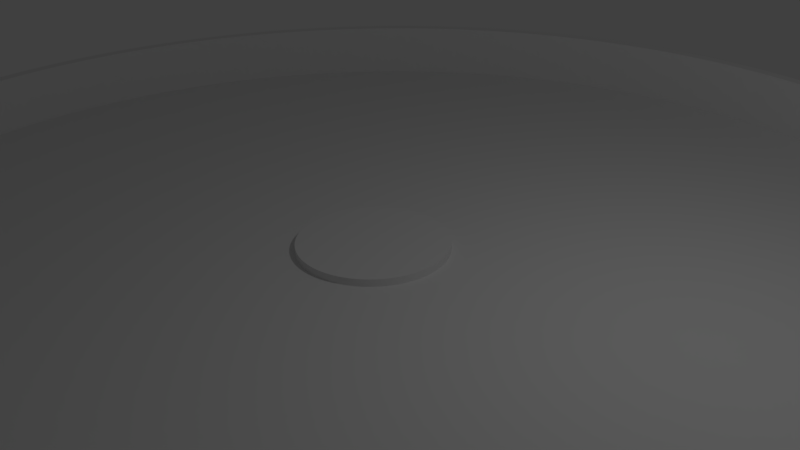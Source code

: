 # Source: BasicArena.blend  (saved by Blender 2.77.0; exported with 4.5.12 LTS)
import bpy
from mathutils import Matrix  # noqa: F401  (used for matrix-valued properties, if any)

bpy.ops.wm.read_factory_settings(use_empty=True)
scene = bpy.context.scene
scene.name = 'Scene'

# ---- collections
col_collection_1 = bpy.data.collections.new('Collection 1'); scene.collection.children.link(col_collection_1)

# ---- world
world_world = bpy.data.worlds.new('World'); scene.world = world_world
world_world.color = (0.05088, 0.05088, 0.05088)
world_world.use_sun_shadow = False
world_world.sun_shadow_jitter_overblur = 0.0
world_world.cycles.sampling_method = 'MANUAL'

# ---- cameras
cam_camera = bpy.data.cameras.new('Camera')
cam_camera.clip_end = 100.0
cam_camera.lens = 35.0
cam_camera.sensor_width = 32.0
cam_camera.sensor_height = 18.0
cam_camera.ortho_scale = 7.314
cam_camera.dof.focus_distance = 0.0
cam_camera.dof.aperture_fstop = 128.0

# ---- lights
light_lamp = bpy.data.lights.new('Lamp', 'POINT')
light_lamp.transmission_factor = 0.0
light_lamp.cutoff_distance = 30.0
light_lamp.energy = 100.0
light_lamp.shadow_buffer_clip_start = 1.001
light_lamp.shadow_soft_size = 0.1
light_lamp.shadow_maximum_resolution = 0.006
light_lamp.use_absolute_resolution = True

# ---- meshes
me_cylinder_002 = bpy.data.meshes.new('Cylinder.002')
me_cylinder_002.from_pydata([(0.0, -7.61, -1.513), (0.0, -7.61, -1.413), (0.01736, -7.61, -1.513), (0.01736, -7.61, -1.413), (0.03471, -7.611, -1.513), (0.03471, -7.611, -1.413), (0.05205, -7.612, -1.513), (0.05205, -7.612, -1.413), (0.06937, -7.613, -1.513), (0.06937, -7.613, -1.413), (0.08668, -7.614, -1.513), (0.08668, -7.614, -1.413), (0.104, -7.616, -1.513), (0.104, -7.616, -1.413), (0.1212, -7.618, -1.513), (0.1212, -7.618, -1.413), (0.1384, -7.62, -1.513), (0.1384, -7.62, -1.413), (0.1556, -7.622, -1.513), (0.1556, -7.622, -1.413), (0.1727, -7.625, -1.513), (0.1727, -7.625, -1.413), (0.1898, -7.628, -1.513), (0.1898, -7.628, -1.413), (0.2068, -7.632, -1.513), (0.2068, -7.632, -1.413), (0.2237, -7.636, -1.513), (0.2237, -7.636, -1.413), (0.2406, -7.64, -1.513), (0.2406, -7.64, -1.413), (0.2574, -7.644, -1.513), (0.2574, -7.644, -1.413), (0.2742, -7.648, -1.513), (0.2742, -7.648, -1.413), (0.2908, -7.653, -1.513), (0.2908, -7.653, -1.413), (0.3074, -7.659, -1.513), (0.3074, -7.659, -1.413), (0.3238, -7.664, -1.513), (0.3238, -7.664, -1.413), (0.3402, -7.67, -1.513), (0.3402, -7.67, -1.413), (0.3565, -7.676, -1.513), (0.3565, -7.676, -1.413), (0.3726, -7.682, -1.513), (0.3726, -7.682, -1.413), (0.3887, -7.689, -1.513), (0.3887, -7.689, -1.413), (0.4046, -7.696, -1.513), (0.4046, -7.696, -1.413), (0.4204, -7.703, -1.513), (0.4204, -7.703, -1.413), (0.4361, -7.71, -1.513), (0.4361, -7.71, -1.413), (0.4517, -7.718, -1.513), (0.4517, -7.718, -1.413), (0.4671, -7.726, -1.513), (0.4671, -7.726, -1.413), (0.4824, -7.734, -1.513), (0.4824, -7.734, -1.413), (0.4975, -7.743, -1.513), (0.4975, -7.743, -1.413), (0.5125, -7.751, -1.513), (0.5125, -7.751, -1.413), (0.5273, -7.76, -1.513), (0.5273, -7.76, -1.413), (0.542, -7.77, -1.513), (0.542, -7.77, -1.413), (0.5565, -7.779, -1.513), (0.5565, -7.779, -1.413), (0.5708, -7.789, -1.513), (0.5708, -7.789, -1.413), (0.585, -7.799, -1.513), (0.585, -7.799, -1.413), (0.599, -7.809, -1.513), (0.599, -7.809, -1.413), (0.6128, -7.82, -1.513), (0.6128, -7.82, -1.413), (0.6264, -7.831, -1.513), (0.6264, -7.831, -1.413), (0.6398, -7.842, -1.513), (0.6398, -7.842, -1.413), (0.6531, -7.853, -1.513), (0.6531, -7.853, -1.413), (0.6661, -7.864, -1.513), (0.6661, -7.864, -1.413), (0.679, -7.876, -1.513), (0.679, -7.876, -1.413), (0.6916, -7.888, -1.513), (0.6916, -7.888, -1.413), (0.704, -7.9, -1.513), (0.704, -7.9, -1.413), (0.7163, -7.912, -1.513), (0.7163, -7.912, -1.413), (0.7283, -7.925, -1.513), (0.7283, -7.925, -1.413), (0.74, -7.938, -1.513), (0.74, -7.938, -1.413), (0.7516, -7.951, -1.513), (0.7516, -7.951, -1.413), (0.7629, -7.964, -1.513), (0.7629, -7.964, -1.413), (0.774, -7.977, -1.513), (0.774, -7.977, -1.413), (0.7849, -7.991, -1.513), (0.7849, -7.991, -1.413), (0.7955, -8.004, -1.513), (0.7955, -8.004, -1.413), (0.8059, -8.018, -1.513), (0.8059, -8.018, -1.413), (0.8161, -8.032, -1.513), (0.8161, -8.032, -1.413), (0.826, -8.047, -1.513), (0.826, -8.047, -1.413), (0.8357, -8.061, -1.513), (0.8357, -8.061, -1.413), (0.8451, -8.076, -1.513), (0.8451, -8.076, -1.413), (0.8542, -8.09, -1.513), (0.8542, -8.09, -1.413), (0.8631, -8.105, -1.513), (0.8631, -8.105, -1.413), (0.8718, -8.12, -1.513), (0.8718, -8.12, -1.413), (0.8801, -8.135, -1.513), (0.8801, -8.135, -1.413), (0.8882, -8.151, -1.513), (0.8882, -8.151, -1.413), (0.8961, -8.166, -1.513), (0.8961, -8.166, -1.413), (0.9036, -8.182, -1.513), (0.9036, -8.182, -1.413), (0.9109, -8.198, -1.513), (0.9109, -8.198, -1.413), (0.918, -8.214, -1.513), (0.918, -8.214, -1.413), (0.9247, -8.229, -1.513), (0.9247, -8.229, -1.413), (0.9312, -8.246, -1.513), (0.9312, -8.246, -1.413), (0.9374, -8.262, -1.513), (0.9374, -8.262, -1.413), (0.9433, -8.278, -1.513), (0.9433, -8.278, -1.413), (0.9489, -8.295, -1.513), (0.9489, -8.295, -1.413), (0.9542, -8.311, -1.513), (0.9542, -8.311, -1.413), (0.9593, -8.328, -1.513), (0.9593, -8.328, -1.413), (0.964, -8.344, -1.513), (0.964, -8.344, -1.413), (0.9685, -8.361, -1.513), (0.9685, -8.361, -1.413), (0.9727, -8.378, -1.513), (0.9727, -8.378, -1.413), (0.9766, -8.395, -1.513), (0.9766, -8.395, -1.413), (0.9801, -8.412, -1.513), (0.9801, -8.412, -1.413), (0.9834, -8.429, -1.513), (0.9834, -8.429, -1.413), (0.9864, -8.446, -1.513), (0.9864, -8.446, -1.413), (0.9891, -8.463, -1.513), (0.9891, -8.463, -1.413), (0.9915, -8.48, -1.513), (0.9915, -8.48, -1.413), (0.9936, -8.498, -1.513), (0.9936, -8.498, -1.413), (0.9954, -8.515, -1.513), (0.9954, -8.515, -1.413), (0.997, -8.532, -1.513), (0.997, -8.532, -1.413), (0.9982, -8.549, -1.513), (0.9982, -8.549, -1.413), (0.9991, -8.567, -1.513), (0.9991, -8.567, -1.413), (0.9997, -8.584, -1.513), (0.9997, -8.584, -1.413), (1.0, -8.601, -1.513), (1.0, -8.601, -1.413), (1.0, -8.619, -1.513), (1.0, -8.619, -1.413), (0.9997, -8.636, -1.513), (0.9997, -8.636, -1.413), (0.9991, -8.654, -1.513), (0.9991, -8.654, -1.413), (0.9982, -8.671, -1.513), (0.9982, -8.671, -1.413), (0.997, -8.688, -1.513), (0.997, -8.688, -1.413), (0.9954, -8.705, -1.513), (0.9954, -8.705, -1.413), (0.9936, -8.723, -1.513), (0.9936, -8.723, -1.413), (0.9915, -8.74, -1.513), (0.9915, -8.74, -1.413), (0.9891, -8.757, -1.513), (0.9891, -8.757, -1.413), (0.9864, -8.774, -1.513), (0.9864, -8.774, -1.413), (0.9834, -8.791, -1.513), (0.9834, -8.791, -1.413), (0.9801, -8.808, -1.513), (0.9801, -8.808, -1.413), (0.9766, -8.825, -1.513), (0.9766, -8.825, -1.413), (0.9727, -8.842, -1.513), (0.9727, -8.842, -1.413), (0.9685, -8.859, -1.513), (0.9685, -8.859, -1.413), (0.964, -8.876, -1.513), (0.964, -8.876, -1.413), (0.9593, -8.893, -1.513), (0.9593, -8.893, -1.413), (0.9542, -8.909, -1.513), (0.9542, -8.909, -1.413), (0.9489, -8.926, -1.513), (0.9489, -8.926, -1.413), (0.9433, -8.942, -1.513), (0.9433, -8.942, -1.413), (0.9374, -8.959, -1.513), (0.9374, -8.959, -1.413), (0.9312, -8.975, -1.513), (0.9312, -8.975, -1.413), (0.9247, -8.991, -1.513), (0.9247, -8.991, -1.413), (0.918, -9.007, -1.513), (0.918, -9.007, -1.413), (0.9109, -9.023, -1.513), (0.9109, -9.023, -1.413), (0.9036, -9.038, -1.513), (0.9036, -9.038, -1.413), (0.8961, -9.054, -1.513), (0.8961, -9.054, -1.413), (0.8882, -9.07, -1.513), (0.8882, -9.07, -1.413), (0.8801, -9.085, -1.513), (0.8801, -9.085, -1.413), (0.8718, -9.1, -1.513), (0.8718, -9.1, -1.413), (0.8631, -9.115, -1.513), (0.8631, -9.115, -1.413), (0.8542, -9.13, -1.513), (0.8542, -9.13, -1.413), (0.8451, -9.145, -1.513), (0.8451, -9.145, -1.413), (0.8357, -9.159, -1.513), (0.8357, -9.159, -1.413), (0.826, -9.174, -1.513), (0.826, -9.174, -1.413), (0.8161, -9.188, -1.513), (0.8161, -9.188, -1.413), (0.8059, -9.202, -1.513), (0.8059, -9.202, -1.413), (0.7955, -9.216, -1.513), (0.7955, -9.216, -1.413), (0.7849, -9.23, -1.513), (0.7849, -9.23, -1.413), (0.774, -9.243, -1.513), (0.774, -9.243, -1.413), (0.7629, -9.257, -1.513), (0.7629, -9.257, -1.413), (0.7516, -9.27, -1.513), (0.7516, -9.27, -1.413), (0.74, -9.283, -1.513), (0.74, -9.283, -1.413), (0.7283, -9.295, -1.513), (0.7283, -9.295, -1.413), (0.7163, -9.308, -1.513), (0.7163, -9.308, -1.413), (0.704, -9.32, -1.513), (0.704, -9.32, -1.413), (0.6916, -9.332, -1.513), (0.6916, -9.332, -1.413), (0.679, -9.344, -1.513), (0.679, -9.344, -1.413), (0.6661, -9.356, -1.513), (0.6661, -9.356, -1.413), (0.6531, -9.367, -1.513), (0.6531, -9.367, -1.413), (0.6398, -9.379, -1.513), (0.6398, -9.379, -1.413), (0.6264, -9.39, -1.513), (0.6264, -9.39, -1.413), (0.6128, -9.4, -1.513), (0.6128, -9.4, -1.413), (0.599, -9.411, -1.513), (0.599, -9.411, -1.413), (0.585, -9.421, -1.513), (0.585, -9.421, -1.413), (0.5708, -9.431, -1.513), (0.5708, -9.431, -1.413), (0.5565, -9.441, -1.513), (0.5565, -9.441, -1.413), (0.542, -9.451, -1.513), (0.542, -9.451, -1.413), (0.5273, -9.46, -1.513), (0.5273, -9.46, -1.413), (0.5125, -9.469, -1.513), (0.5125, -9.469, -1.413), (0.4975, -9.478, -1.513), (0.4975, -9.478, -1.413), (0.4824, -9.486, -1.513), (0.4824, -9.486, -1.413), (0.4671, -9.494, -1.513), (0.4671, -9.494, -1.413), (0.4517, -9.502, -1.513), (0.4517, -9.502, -1.413), (0.4361, -9.51, -1.513), (0.4361, -9.51, -1.413), (0.4204, -9.517, -1.513), (0.4204, -9.517, -1.413), (0.4046, -9.525, -1.513), (0.4046, -9.525, -1.413), (0.3887, -9.532, -1.513), (0.3887, -9.532, -1.413), (0.3726, -9.538, -1.513), (0.3726, -9.538, -1.413), (0.3565, -9.544, -1.513), (0.3565, -9.544, -1.413), (0.3402, -9.551, -1.513), (0.3402, -9.551, -1.413), (0.3238, -9.556, -1.513), (0.3238, -9.556, -1.413), (0.3074, -9.562, -1.513), (0.3074, -9.562, -1.413), (0.2908, -9.567, -1.513), (0.2908, -9.567, -1.413), (0.2742, -9.572, -1.513), (0.2742, -9.572, -1.413), (0.2574, -9.576, -1.513), (0.2574, -9.576, -1.413), (0.2406, -9.581, -1.513), (0.2406, -9.581, -1.413), (0.2237, -9.585, -1.513), (0.2237, -9.585, -1.413), (0.2068, -9.589, -1.513), (0.2068, -9.589, -1.413), (0.1898, -9.592, -1.513), (0.1898, -9.592, -1.413), (0.1727, -9.595, -1.513), (0.1727, -9.595, -1.413), (0.1556, -9.598, -1.513), (0.1556, -9.598, -1.413), (0.1384, -9.601, -1.513), (0.1384, -9.601, -1.413), (0.1212, -9.603, -1.513), (0.1212, -9.603, -1.413), (0.104, -9.605, -1.513), (0.104, -9.605, -1.413), (0.08667, -9.606, -1.513), (0.08667, -9.606, -1.413), (0.06937, -9.608, -1.513), (0.06937, -9.608, -1.413), (0.05205, -9.609, -1.513), (0.05205, -9.609, -1.413), (0.03471, -9.61, -1.513), (0.03471, -9.61, -1.413), (0.01735, -9.61, -1.513), (0.01735, -9.61, -1.413), (-1.041e-06, -9.61, -1.513), (-1.041e-06, -9.61, -1.413), (-0.01736, -9.61, -1.513), (-0.01736, -9.61, -1.413), (-0.03471, -9.61, -1.513), (-0.03471, -9.61, -1.413), (-0.05205, -9.609, -1.513), (-0.05205, -9.609, -1.413), (-0.06937, -9.608, -1.513), (-0.06937, -9.608, -1.413), (-0.08668, -9.606, -1.513), (-0.08668, -9.606, -1.413), (-0.104, -9.605, -1.513), (-0.104, -9.605, -1.413), (-0.1212, -9.603, -1.513), (-0.1212, -9.603, -1.413), (-0.1384, -9.601, -1.513), (-0.1384, -9.601, -1.413), (-0.1556, -9.598, -1.513), (-0.1556, -9.598, -1.413), (-0.1727, -9.595, -1.513), (-0.1727, -9.595, -1.413), (-0.1898, -9.592, -1.513), (-0.1898, -9.592, -1.413), (-0.2068, -9.589, -1.513), (-0.2068, -9.589, -1.413), (-0.2237, -9.585, -1.513), (-0.2237, -9.585, -1.413), (-0.2406, -9.581, -1.513), (-0.2406, -9.581, -1.413), (-0.2574, -9.576, -1.513), (-0.2574, -9.576, -1.413), (-0.2742, -9.572, -1.513), (-0.2742, -9.572, -1.413), (-0.2908, -9.567, -1.513), (-0.2908, -9.567, -1.413), (-0.3074, -9.562, -1.513), (-0.3074, -9.562, -1.413), (-0.3238, -9.556, -1.513), (-0.3238, -9.556, -1.413), (-0.3402, -9.551, -1.513), (-0.3402, -9.551, -1.413), (-0.3565, -9.544, -1.513), (-0.3565, -9.544, -1.413), (-0.3726, -9.538, -1.513), (-0.3726, -9.538, -1.413), (-0.3887, -9.532, -1.513), (-0.3887, -9.532, -1.413), (-0.4046, -9.525, -1.513), (-0.4046, -9.525, -1.413), (-0.4204, -9.517, -1.513), (-0.4204, -9.517, -1.413), (-0.4361, -9.51, -1.513), (-0.4361, -9.51, -1.413), (-0.4517, -9.502, -1.513), (-0.4517, -9.502, -1.413), (-0.4671, -9.494, -1.513), (-0.4671, -9.494, -1.413), (-0.4824, -9.486, -1.513), (-0.4824, -9.486, -1.413), (-0.4975, -9.478, -1.513), (-0.4975, -9.478, -1.413), (-0.5125, -9.469, -1.513), (-0.5125, -9.469, -1.413), (-0.5273, -9.46, -1.513), (-0.5273, -9.46, -1.413), (-0.542, -9.451, -1.513), (-0.542, -9.451, -1.413), (-0.5565, -9.441, -1.513), (-0.5565, -9.441, -1.413), (-0.5708, -9.431, -1.513), (-0.5708, -9.431, -1.413), (-0.585, -9.421, -1.513), (-0.585, -9.421, -1.413), (-0.599, -9.411, -1.513), (-0.599, -9.411, -1.413), (-0.6128, -9.4, -1.513), (-0.6128, -9.4, -1.413), (-0.6264, -9.39, -1.513), (-0.6264, -9.39, -1.413), (-0.6398, -9.379, -1.513), (-0.6398, -9.379, -1.413), (-0.6531, -9.367, -1.513), (-0.6531, -9.367, -1.413), (-0.6661, -9.356, -1.513), (-0.6661, -9.356, -1.413), (-0.679, -9.344, -1.513), (-0.679, -9.344, -1.413), (-0.6916, -9.332, -1.513), (-0.6916, -9.332, -1.413), (-0.704, -9.32, -1.513), (-0.704, -9.32, -1.413), (-0.7163, -9.308, -1.513), (-0.7163, -9.308, -1.413), (-0.7283, -9.295, -1.513), (-0.7283, -9.295, -1.413), (-0.74, -9.283, -1.513), (-0.74, -9.283, -1.413), (-0.7516, -9.27, -1.513), (-0.7516, -9.27, -1.413), (-0.7629, -9.257, -1.513), (-0.7629, -9.257, -1.413), (-0.774, -9.243, -1.513), (-0.774, -9.243, -1.413), (-0.7849, -9.23, -1.513), (-0.7849, -9.23, -1.413), (-0.7956, -9.216, -1.513), (-0.7956, -9.216, -1.413), (-0.8059, -9.202, -1.513), (-0.8059, -9.202, -1.413), (-0.8161, -9.188, -1.513), (-0.8161, -9.188, -1.413), (-0.826, -9.174, -1.513), (-0.826, -9.174, -1.413), (-0.8357, -9.159, -1.513), (-0.8357, -9.159, -1.413), (-0.8451, -9.145, -1.513), (-0.8451, -9.145, -1.413), (-0.8542, -9.13, -1.513), (-0.8542, -9.13, -1.413), (-0.8631, -9.115, -1.513), (-0.8631, -9.115, -1.413), (-0.8718, -9.1, -1.513), (-0.8718, -9.1, -1.413), (-0.8801, -9.085, -1.513), (-0.8801, -9.085, -1.413), (-0.8882, -9.07, -1.513), (-0.8882, -9.07, -1.413), (-0.8961, -9.054, -1.513), (-0.8961, -9.054, -1.413), (-0.9036, -9.038, -1.513), (-0.9036, -9.038, -1.413), (-0.9109, -9.023, -1.513), (-0.9109, -9.023, -1.413), (-0.918, -9.007, -1.513), (-0.918, -9.007, -1.413), (-0.9247, -8.991, -1.513), (-0.9247, -8.991, -1.413), (-0.9312, -8.975, -1.513), (-0.9312, -8.975, -1.413), (-0.9374, -8.959, -1.513), (-0.9374, -8.959, -1.413), (-0.9433, -8.942, -1.513), (-0.9433, -8.942, -1.413), (-0.9489, -8.926, -1.513), (-0.9489, -8.926, -1.413), (-0.9542, -8.909, -1.513), (-0.9542, -8.909, -1.413), (-0.9593, -8.893, -1.513), (-0.9593, -8.893, -1.413), (-0.964, -8.876, -1.513), (-0.964, -8.876, -1.413), (-0.9685, -8.859, -1.513), (-0.9685, -8.859, -1.413), (-0.9727, -8.842, -1.513), (-0.9727, -8.842, -1.413), (-0.9766, -8.825, -1.513), (-0.9766, -8.825, -1.413), (-0.9801, -8.808, -1.513), (-0.9801, -8.808, -1.413), (-0.9834, -8.791, -1.513), (-0.9834, -8.791, -1.413), (-0.9864, -8.774, -1.513), (-0.9864, -8.774, -1.413), (-0.9891, -8.757, -1.513), (-0.9891, -8.757, -1.413), (-0.9915, -8.74, -1.513), (-0.9915, -8.74, -1.413), (-0.9936, -8.723, -1.513), (-0.9936, -8.723, -1.413), (-0.9954, -8.705, -1.513), (-0.9954, -8.705, -1.413), (-0.997, -8.688, -1.513), (-0.997, -8.688, -1.413), (-0.9982, -8.671, -1.513), (-0.9982, -8.671, -1.413), (-0.9991, -8.654, -1.513), (-0.9991, -8.654, -1.413), (-0.9997, -8.636, -1.513), (-0.9997, -8.636, -1.413), (-1.0, -8.619, -1.513), (-1.0, -8.619, -1.413), (-1.0, -8.601, -1.513), (-1.0, -8.601, -1.413), (-0.9997, -8.584, -1.513), (-0.9997, -8.584, -1.413), (-0.9991, -8.567, -1.513), (-0.9991, -8.567, -1.413), (-0.9982, -8.549, -1.513), (-0.9982, -8.549, -1.413), (-0.997, -8.532, -1.513), (-0.997, -8.532, -1.413), (-0.9954, -8.515, -1.513), (-0.9954, -8.515, -1.413), (-0.9936, -8.498, -1.513), (-0.9936, -8.498, -1.413), (-0.9915, -8.48, -1.513), (-0.9915, -8.48, -1.413), (-0.9891, -8.463, -1.513), (-0.9891, -8.463, -1.413), (-0.9864, -8.446, -1.513), (-0.9864, -8.446, -1.413), (-0.9834, -8.429, -1.513), (-0.9834, -8.429, -1.413), (-0.9801, -8.412, -1.513), (-0.9801, -8.412, -1.413), (-0.9766, -8.395, -1.513), (-0.9766, -8.395, -1.413), (-0.9727, -8.378, -1.513), (-0.9727, -8.378, -1.413), (-0.9685, -8.361, -1.513), (-0.9685, -8.361, -1.413), (-0.964, -8.344, -1.513), (-0.964, -8.344, -1.413), (-0.9593, -8.328, -1.513), (-0.9593, -8.328, -1.413), (-0.9542, -8.311, -1.513), (-0.9542, -8.311, -1.413), (-0.9489, -8.295, -1.513), (-0.9489, -8.295, -1.413), (-0.9433, -8.278, -1.513), (-0.9433, -8.278, -1.413), (-0.9374, -8.262, -1.513), (-0.9374, -8.262, -1.413), (-0.9312, -8.246, -1.513), (-0.9312, -8.246, -1.413), (-0.9247, -8.229, -1.513), (-0.9247, -8.229, -1.413), (-0.918, -8.214, -1.513), (-0.918, -8.214, -1.413), (-0.9109, -8.198, -1.513), (-0.9109, -8.198, -1.413), (-0.9036, -8.182, -1.513), (-0.9036, -8.182, -1.413), (-0.8961, -8.166, -1.513), (-0.8961, -8.166, -1.413), (-0.8882, -8.151, -1.513), (-0.8882, -8.151, -1.413), (-0.8801, -8.135, -1.513), (-0.8801, -8.135, -1.413), (-0.8718, -8.12, -1.513), (-0.8718, -8.12, -1.413), (-0.8631, -8.105, -1.513), (-0.8631, -8.105, -1.413), (-0.8542, -8.09, -1.513), (-0.8542, -8.09, -1.413), (-0.8451, -8.076, -1.513), (-0.8451, -8.076, -1.413), (-0.8357, -8.061, -1.513), (-0.8357, -8.061, -1.413), (-0.826, -8.047, -1.513), (-0.826, -8.047, -1.413), (-0.8161, -8.032, -1.513), (-0.8161, -8.032, -1.413), (-0.8059, -8.018, -1.513), (-0.8059, -8.018, -1.413), (-0.7955, -8.004, -1.513), (-0.7955, -8.004, -1.413), (-0.7849, -7.991, -1.513), (-0.7849, -7.991, -1.413), (-0.774, -7.977, -1.513), (-0.774, -7.977, -1.413), (-0.7629, -7.964, -1.513), (-0.7629, -7.964, -1.413), (-0.7516, -7.951, -1.513), (-0.7516, -7.951, -1.413), (-0.74, -7.938, -1.513), (-0.74, -7.938, -1.413), (-0.7283, -7.925, -1.513), (-0.7283, -7.925, -1.413), (-0.7163, -7.912, -1.513), (-0.7163, -7.912, -1.413), (-0.704, -7.9, -1.513), (-0.704, -7.9, -1.413), (-0.6916, -7.888, -1.513), (-0.6916, -7.888, -1.413), (-0.679, -7.876, -1.513), (-0.679, -7.876, -1.413), (-0.6661, -7.864, -1.513), (-0.6661, -7.864, -1.413), (-0.6531, -7.853, -1.513), (-0.6531, -7.853, -1.413), (-0.6398, -7.842, -1.513), (-0.6398, -7.842, -1.413), (-0.6264, -7.831, -1.513), (-0.6264, -7.831, -1.413), (-0.6128, -7.82, -1.513), (-0.6128, -7.82, -1.413), (-0.599, -7.809, -1.513), (-0.599, -7.809, -1.413), (-0.585, -7.799, -1.513), (-0.585, -7.799, -1.413), (-0.5708, -7.789, -1.513), (-0.5708, -7.789, -1.413), (-0.5565, -7.779, -1.513), (-0.5565, -7.779, -1.413), (-0.542, -7.77, -1.513), (-0.542, -7.77, -1.413), (-0.5273, -7.76, -1.513), (-0.5273, -7.76, -1.413), (-0.5125, -7.751, -1.513), (-0.5125, -7.751, -1.413), (-0.4975, -7.743, -1.513), (-0.4975, -7.743, -1.413), (-0.4824, -7.734, -1.513), (-0.4824, -7.734, -1.413), (-0.4671, -7.726, -1.513), (-0.4671, -7.726, -1.413), (-0.4517, -7.718, -1.513), (-0.4517, -7.718, -1.413), (-0.4361, -7.71, -1.513), (-0.4361, -7.71, -1.413), (-0.4204, -7.703, -1.513), (-0.4204, -7.703, -1.413), (-0.4046, -7.696, -1.513), (-0.4046, -7.696, -1.413), (-0.3887, -7.689, -1.513), (-0.3887, -7.689, -1.413), (-0.3726, -7.682, -1.513), (-0.3726, -7.682, -1.413), (-0.3565, -7.676, -1.513), (-0.3565, -7.676, -1.413), (-0.3402, -7.67, -1.513), (-0.3402, -7.67, -1.413), (-0.3238, -7.664, -1.513), (-0.3238, -7.664, -1.413), (-0.3074, -7.659, -1.513), (-0.3074, -7.659, -1.413), (-0.2908, -7.653, -1.513), (-0.2908, -7.653, -1.413), (-0.2742, -7.648, -1.513), (-0.2742, -7.648, -1.413), (-0.2574, -7.644, -1.513), (-0.2574, -7.644, -1.413), (-0.2406, -7.64, -1.513), (-0.2406, -7.64, -1.413), (-0.2237, -7.636, -1.513), (-0.2237, -7.636, -1.413), (-0.2068, -7.632, -1.513), (-0.2068, -7.632, -1.413), (-0.1898, -7.628, -1.513), (-0.1898, -7.628, -1.413), (-0.1727, -7.625, -1.513), (-0.1727, -7.625, -1.413), (-0.1556, -7.622, -1.513), (-0.1556, -7.622, -1.413), (-0.1384, -7.62, -1.513), (-0.1384, -7.62, -1.413), (-0.1212, -7.618, -1.513), (-0.1212, -7.618, -1.413), (-0.104, -7.616, -1.513), (-0.104, -7.616, -1.413), (-0.08667, -7.614, -1.513), (-0.08667, -7.614, -1.413), (-0.06937, -7.613, -1.513), (-0.06937, -7.613, -1.413), (-0.05205, -7.612, -1.513), (-0.05205, -7.612, -1.413), (-0.0347, -7.611, -1.513), (-0.0347, -7.611, -1.413), (-0.01735, -7.61, -1.513), (-0.01735, -7.61, -1.413)], [], [(0, 1, 3, 2), (2, 3, 5, 4), (4, 5, 7, 6), (6, 7, 9, 8), (8, 9, 11, 10), (10, 11, 13, 12), (12, 13, 15, 14), (14, 15, 17, 16), (16, 17, 19, 18), (18, 19, 21, 20), (20, 21, 23, 22), (22, 23, 25, 24), (24, 25, 27, 26), (26, 27, 29, 28), (28, 29, 31, 30), (30, 31, 33, 32), (32, 33, 35, 34), (34, 35, 37, 36), (36, 37, 39, 38), (38, 39, 41, 40), (40, 41, 43, 42), (42, 43, 45, 44), (44, 45, 47, 46), (46, 47, 49, 48), (48, 49, 51, 50), (50, 51, 53, 52), (52, 53, 55, 54), (54, 55, 57, 56), (56, 57, 59, 58), (58, 59, 61, 60), (60, 61, 63, 62), (62, 63, 65, 64), (64, 65, 67, 66), (66, 67, 69, 68), (68, 69, 71, 70), (70, 71, 73, 72), (72, 73, 75, 74), (74, 75, 77, 76), (76, 77, 79, 78), (78, 79, 81, 80), (80, 81, 83, 82), (82, 83, 85, 84), (84, 85, 87, 86), (86, 87, 89, 88), (88, 89, 91, 90), (90, 91, 93, 92), (92, 93, 95, 94), (94, 95, 97, 96), (96, 97, 99, 98), (98, 99, 101, 100), (100, 101, 103, 102), (102, 103, 105, 104), (104, 105, 107, 106), (106, 107, 109, 108), (108, 109, 111, 110), (110, 111, 113, 112), (112, 113, 115, 114), (114, 115, 117, 116), (116, 117, 119, 118), (118, 119, 121, 120), (120, 121, 123, 122), (122, 123, 125, 124), (124, 125, 127, 126), (126, 127, 129, 128), (128, 129, 131, 130), (130, 131, 133, 132), (132, 133, 135, 134), (134, 135, 137, 136), (136, 137, 139, 138), (138, 139, 141, 140), (140, 141, 143, 142), (142, 143, 145, 144), (144, 145, 147, 146), (146, 147, 149, 148), (148, 149, 151, 150), (150, 151, 153, 152), (152, 153, 155, 154), (154, 155, 157, 156), (156, 157, 159, 158), (158, 159, 161, 160), (160, 161, 163, 162), (162, 163, 165, 164), (164, 165, 167, 166), (166, 167, 169, 168), (168, 169, 171, 170), (170, 171, 173, 172), (172, 173, 175, 174), (174, 175, 177, 176), (176, 177, 179, 178), (178, 179, 181, 180), (180, 181, 183, 182), (182, 183, 185, 184), (184, 185, 187, 186), (186, 187, 189, 188), (188, 189, 191, 190), (190, 191, 193, 192), (192, 193, 195, 194), (194, 195, 197, 196), (196, 197, 199, 198), (198, 199, 201, 200), (200, 201, 203, 202), (202, 203, 205, 204), (204, 205, 207, 206), (206, 207, 209, 208), (208, 209, 211, 210), (210, 211, 213, 212), (212, 213, 215, 214), (214, 215, 217, 216), (216, 217, 219, 218), (218, 219, 221, 220), (220, 221, 223, 222), (222, 223, 225, 224), (224, 225, 227, 226), (226, 227, 229, 228), (228, 229, 231, 230), (230, 231, 233, 232), (232, 233, 235, 234), (234, 235, 237, 236), (236, 237, 239, 238), (238, 239, 241, 240), (240, 241, 243, 242), (242, 243, 245, 244), (244, 245, 247, 246), (246, 247, 249, 248), (248, 249, 251, 250), (250, 251, 253, 252), (252, 253, 255, 254), (254, 255, 257, 256), (256, 257, 259, 258), (258, 259, 261, 260), (260, 261, 263, 262), (262, 263, 265, 264), (264, 265, 267, 266), (266, 267, 269, 268), (268, 269, 271, 270), (270, 271, 273, 272), (272, 273, 275, 274), (274, 275, 277, 276), (276, 277, 279, 278), (278, 279, 281, 280), (280, 281, 283, 282), (282, 283, 285, 284), (284, 285, 287, 286), (286, 287, 289, 288), (288, 289, 291, 290), (290, 291, 293, 292), (292, 293, 295, 294), (294, 295, 297, 296), (296, 297, 299, 298), (298, 299, 301, 300), (300, 301, 303, 302), (302, 303, 305, 304), (304, 305, 307, 306), (306, 307, 309, 308), (308, 309, 311, 310), (310, 311, 313, 312), (312, 313, 315, 314), (314, 315, 317, 316), (316, 317, 319, 318), (318, 319, 321, 320), (320, 321, 323, 322), (322, 323, 325, 324), (324, 325, 327, 326), (326, 327, 329, 328), (328, 329, 331, 330), (330, 331, 333, 332), (332, 333, 335, 334), (334, 335, 337, 336), (336, 337, 339, 338), (338, 339, 341, 340), (340, 341, 343, 342), (342, 343, 345, 344), (344, 345, 347, 346), (346, 347, 349, 348), (348, 349, 351, 350), (350, 351, 353, 352), (352, 353, 355, 354), (354, 355, 357, 356), (356, 357, 359, 358), (358, 359, 361, 360), (360, 361, 363, 362), (362, 363, 365, 364), (364, 365, 367, 366), (366, 367, 369, 368), (368, 369, 371, 370), (370, 371, 373, 372), (372, 373, 375, 374), (374, 375, 377, 376), (376, 377, 379, 378), (378, 379, 381, 380), (380, 381, 383, 382), (382, 383, 385, 384), (384, 385, 387, 386), (386, 387, 389, 388), (388, 389, 391, 390), (390, 391, 393, 392), (392, 393, 395, 394), (394, 395, 397, 396), (396, 397, 399, 398), (398, 399, 401, 400), (400, 401, 403, 402), (402, 403, 405, 404), (404, 405, 407, 406), (406, 407, 409, 408), (408, 409, 411, 410), (410, 411, 413, 412), (412, 413, 415, 414), (414, 415, 417, 416), (416, 417, 419, 418), (418, 419, 421, 420), (420, 421, 423, 422), (422, 423, 425, 424), (424, 425, 427, 426), (426, 427, 429, 428), (428, 429, 431, 430), (430, 431, 433, 432), (432, 433, 435, 434), (434, 435, 437, 436), (436, 437, 439, 438), (438, 439, 441, 440), (440, 441, 443, 442), (442, 443, 445, 444), (444, 445, 447, 446), (446, 447, 449, 448), (448, 449, 451, 450), (450, 451, 453, 452), (452, 453, 455, 454), (454, 455, 457, 456), (456, 457, 459, 458), (458, 459, 461, 460), (460, 461, 463, 462), (462, 463, 465, 464), (464, 465, 467, 466), (466, 467, 469, 468), (468, 469, 471, 470), (470, 471, 473, 472), (472, 473, 475, 474), (474, 475, 477, 476), (476, 477, 479, 478), (478, 479, 481, 480), (480, 481, 483, 482), (482, 483, 485, 484), (484, 485, 487, 486), (486, 487, 489, 488), (488, 489, 491, 490), (490, 491, 493, 492), (492, 493, 495, 494), (494, 495, 497, 496), (496, 497, 499, 498), (498, 499, 501, 500), (500, 501, 503, 502), (502, 503, 505, 504), (504, 505, 507, 506), (506, 507, 509, 508), (508, 509, 511, 510), (510, 511, 513, 512), (512, 513, 515, 514), (514, 515, 517, 516), (516, 517, 519, 518), (518, 519, 521, 520), (520, 521, 523, 522), (522, 523, 525, 524), (524, 525, 527, 526), (526, 527, 529, 528), (528, 529, 531, 530), (530, 531, 533, 532), (532, 533, 535, 534), (534, 535, 537, 536), (536, 537, 539, 538), (538, 539, 541, 540), (540, 541, 543, 542), (542, 543, 545, 544), (544, 545, 547, 546), (546, 547, 549, 548), (548, 549, 551, 550), (550, 551, 553, 552), (552, 553, 555, 554), (554, 555, 557, 556), (556, 557, 559, 558), (558, 559, 561, 560), (560, 561, 563, 562), (562, 563, 565, 564), (564, 565, 567, 566), (566, 567, 569, 568), (568, 569, 571, 570), (570, 571, 573, 572), (572, 573, 575, 574), (574, 575, 577, 576), (576, 577, 579, 578), (578, 579, 581, 580), (580, 581, 583, 582), (582, 583, 585, 584), (584, 585, 587, 586), (586, 587, 589, 588), (588, 589, 591, 590), (590, 591, 593, 592), (592, 593, 595, 594), (594, 595, 597, 596), (596, 597, 599, 598), (598, 599, 601, 600), (600, 601, 603, 602), (602, 603, 605, 604), (604, 605, 607, 606), (606, 607, 609, 608), (608, 609, 611, 610), (610, 611, 613, 612), (612, 613, 615, 614), (614, 615, 617, 616), (616, 617, 619, 618), (618, 619, 621, 620), (620, 621, 623, 622), (622, 623, 625, 624), (624, 625, 627, 626), (626, 627, 629, 628), (628, 629, 631, 630), (630, 631, 633, 632), (632, 633, 635, 634), (634, 635, 637, 636), (636, 637, 639, 638), (638, 639, 641, 640), (640, 641, 643, 642), (642, 643, 645, 644), (644, 645, 647, 646), (646, 647, 649, 648), (648, 649, 651, 650), (650, 651, 653, 652), (652, 653, 655, 654), (654, 655, 657, 656), (656, 657, 659, 658), (658, 659, 661, 660), (660, 661, 663, 662), (662, 663, 665, 664), (664, 665, 667, 666), (666, 667, 669, 668), (668, 669, 671, 670), (670, 671, 673, 672), (672, 673, 675, 674), (674, 675, 677, 676), (676, 677, 679, 678), (678, 679, 681, 680), (680, 681, 683, 682), (682, 683, 685, 684), (684, 685, 687, 686), (686, 687, 689, 688), (688, 689, 691, 690), (690, 691, 693, 692), (692, 693, 695, 694), (694, 695, 697, 696), (696, 697, 699, 698), (698, 699, 701, 700), (700, 701, 703, 702), (702, 703, 705, 704), (704, 705, 707, 706), (706, 707, 709, 708), (708, 709, 711, 710), (710, 711, 713, 712), (712, 713, 715, 714), (714, 715, 717, 716), (716, 717, 719, 718), (718, 719, 721, 720), (3, 1, 723, 721, 719, 717, 715, 713, 711, 709, 707, 705, 703, 701, 699, 697, 695, 693, 691, 689, 687, 685, 683, 681, 679, 677, 675, 673, 671, 669, 667, 665, 663, 661, 659, 657, 655, 653, 651, 649, 647, 645, 643, 641, 639, 637, 635, 633, 631, 629, 627, 625, 623, 621, 619, 617, 615, 613, 611, 609, 607, 605, 603, 601, 599, 597, 595, 593, 591, 589, 587, 585, 583, 581, 579, 577, 575, 573, 571, 569, 567, 565, 563, 561, 559, 557, 555, 553, 551, 549, 547, 545, 543, 541, 539, 537, 535, 533, 531, 529, 527, 525, 523, 521, 519, 517, 515, 513, 511, 509, 507, 505, 503, 501, 499, 497, 495, 493, 491, 489, 487, 485, 483, 481, 479, 477, 475, 473, 471, 469, 467, 465, 463, 461, 459, 457, 455, 453, 451, 449, 447, 445, 443, 441, 439, 437, 435, 433, 431, 429, 427, 425, 423, 421, 419, 417, 415, 413, 411, 409, 407, 405, 403, 401, 399, 397, 395, 393, 391, 389, 387, 385, 383, 381, 379, 377, 375, 373, 371, 369, 367, 365, 363, 361, 359, 357, 355, 353, 351, 349, 347, 345, 343, 341, 339, 337, 335, 333, 331, 329, 327, 325, 323, 321, 319, 317, 315, 313, 311, 309, 307, 305, 303, 301, 299, 297, 295, 293, 291, 289, 287, 285, 283, 281, 279, 277, 275, 273, 271, 269, 267, 265, 263, 261, 259, 257, 255, 253, 251, 249, 247, 245, 243, 241, 239, 237, 235, 233, 231, 229, 227, 225, 223, 221, 219, 217, 215, 213, 211, 209, 207, 205, 203, 201, 199, 197, 195, 193, 191, 189, 187, 185, 183, 181, 179, 177, 175, 173, 171, 169, 167, 165, 163, 161, 159, 157, 155, 153, 151, 149, 147, 145, 143, 141, 139, 137, 135, 133, 131, 129, 127, 125, 123, 121, 119, 117, 115, 113, 111, 109, 107, 105, 103, 101, 99, 97, 95, 93, 91, 89, 87, 85, 83, 81, 79, 77, 75, 73, 71, 69, 67, 65, 63, 61, 59, 57, 55, 53, 51, 49, 47, 45, 43, 41, 39, 37, 35, 33, 31, 29, 27, 25, 23, 21, 19, 17, 15, 13, 11, 9, 7, 5), (720, 721, 723, 722), (722, 723, 1, 0), (0, 2, 4, 6, 8, 10, 12, 14, 16, 18, 20, 22, 24, 26, 28, 30, 32, 34, 36, 38, 40, 42, 44, 46, 48, 50, 52, 54, 56, 58, 60, 62, 64, 66, 68, 70, 72, 74, 76, 78, 80, 82, 84, 86, 88, 90, 92, 94, 96, 98, 100, 102, 104, 106, 108, 110, 112, 114, 116, 118, 120, 122, 124, 126, 128, 130, 132, 134, 136, 138, 140, 142, 144, 146, 148, 150, 152, 154, 156, 158, 160, 162, 164, 166, 168, 170, 172, 174, 176, 178, 180, 182, 184, 186, 188, 190, 192, 194, 196, 198, 200, 202, 204, 206, 208, 210, 212, 214, 216, 218, 220, 222, 224, 226, 228, 230, 232, 234, 236, 238, 240, 242, 244, 246, 248, 250, 252, 254, 256, 258, 260, 262, 264, 266, 268, 270, 272, 274, 276, 278, 280, 282, 284, 286, 288, 290, 292, 294, 296, 298, 300, 302, 304, 306, 308, 310, 312, 314, 316, 318, 320, 322, 324, 326, 328, 330, 332, 334, 336, 338, 340, 342, 344, 346, 348, 350, 352, 354, 356, 358, 360, 362, 364, 366, 368, 370, 372, 374, 376, 378, 380, 382, 384, 386, 388, 390, 392, 394, 396, 398, 400, 402, 404, 406, 408, 410, 412, 414, 416, 418, 420, 422, 424, 426, 428, 430, 432, 434, 436, 438, 440, 442, 444, 446, 448, 450, 452, 454, 456, 458, 460, 462, 464, 466, 468, 470, 472, 474, 476, 478, 480, 482, 484, 486, 488, 490, 492, 494, 496, 498, 500, 502, 504, 506, 508, 510, 512, 514, 516, 518, 520, 522, 524, 526, 528, 530, 532, 534, 536, 538, 540, 542, 544, 546, 548, 550, 552, 554, 556, 558, 560, 562, 564, 566, 568, 570, 572, 574, 576, 578, 580, 582, 584, 586, 588, 590, 592, 594, 596, 598, 600, 602, 604, 606, 608, 610, 612, 614, 616, 618, 620, 622, 624, 626, 628, 630, 632, 634, 636, 638, 640, 642, 644, 646, 648, 650, 652, 654, 656, 658, 660, 662, 664, 666, 668, 670, 672, 674, 676, 678, 680, 682, 684, 686, 688, 690, 692, 694, 696, 698, 700, 702, 704, 706, 708, 710, 712, 714, 716, 718, 720, 722)])
me_cylinder_002.use_remesh_preserve_volume = False
me_cylinder_002.use_remesh_preserve_attributes = False
me_cylinder_002.use_mirror_vertex_groups = False
me_cylinder_002.update()
me_cylinder = bpy.data.meshes.new('Cylinder')
me_cylinder.from_pydata([(0.0, 8.0, -0.5), (0.0, 8.0, 0.5), (0.1388, 7.999, 0.5), (0.1388, 7.999, -0.5), (0.2777, 7.995, -0.5), (0.4164, 7.989, -0.5), (0.555, 7.981, -0.5), (0.6934, 7.97, -0.5), (0.8316, 7.957, -0.5), (0.9696, 7.941, -0.5), (1.107, 7.923, -0.5), (1.245, 7.903, -0.5), (1.382, 7.88, -0.5), (1.518, 7.855, -0.5), (1.654, 7.827, -0.5), (1.79, 7.797, -0.5), (1.925, 7.765, -0.5), (2.059, 7.73, -0.5), (2.193, 7.693, -0.5), (2.326, 7.654, -0.5), (2.459, 7.613, -0.5), (2.591, 7.569, -0.5), (2.722, 7.523, -0.5), (2.852, 7.474, -0.5), (2.981, 7.424, -0.5), (3.11, 7.371, -0.5), (3.237, 7.316, -0.5), (3.363, 7.259, -0.5), (3.489, 7.199, -0.5), (3.613, 7.137, -0.5), (3.737, 7.074, -0.5), (3.859, 7.008, -0.5), (3.98, 6.94, -0.5), (4.1, 6.87, -0.5), (4.218, 6.797, -0.5), (4.336, 6.723, -0.5), (4.452, 6.647, -0.5), (4.566, 6.569, -0.5), (4.68, 6.488, -0.5), (4.792, 6.406, -0.5), (4.902, 6.322, -0.5), (5.011, 6.236, -0.5), (5.119, 6.148, -0.5), (5.225, 6.058, -0.5), (5.329, 5.967, -0.5), (5.432, 5.873, -0.5), (5.533, 5.778, -0.5), (5.632, 5.681, -0.5), (5.73, 5.583, -0.5), (5.826, 5.482, -0.5), (5.92, 5.381, -0.5), (6.013, 5.277, -0.5), (6.103, 5.172, -0.5), (6.192, 5.065, -0.5), (6.279, 4.957, -0.5), (6.364, 4.847, -0.5), (6.448, 4.736, -0.5), (6.529, 4.623, -0.5), (6.608, 4.509, -0.5), (6.685, 4.394, -0.5), (6.761, 4.277, -0.5), (6.834, 4.159, -0.5), (6.905, 4.04, -0.5), (6.974, 3.92, -0.5), (7.041, 3.798, -0.5), (7.106, 3.675, -0.5), (7.169, 3.551, -0.5), (7.229, 3.426, -0.5), (7.288, 3.3, -0.5), (7.344, 3.173, -0.5), (7.398, 3.045, -0.5), (7.449, 2.917, -0.5), (7.499, 2.787, -0.5), (7.546, 2.656, -0.5), (7.591, 2.525, -0.5), (7.634, 2.393, -0.5), (7.674, 2.26, -0.5), (7.712, 2.126, -0.5), (7.748, 1.992, -0.5), (7.781, 1.857, -0.5), (7.812, 1.722, -0.5), (7.841, 1.586, -0.5), (7.868, 1.45, -0.5), (7.891, 1.313, -0.5), (7.913, 1.176, -0.5), (7.932, 1.038, -0.5), (7.949, 0.9006, -0.5), (7.964, 0.7625, -0.5), (7.976, 0.6242, -0.5), (7.985, 0.4857, -0.5), (7.992, 0.347, -0.5), (7.997, 0.2083, -0.5), (8.0, 0.06942, -0.5), (8.0, -0.06943, -0.5), (7.997, -0.2083, -0.5), (7.992, -0.347, -0.5), (7.985, -0.4857, -0.5), (7.976, -0.6242, -0.5), (7.964, -0.7625, -0.5), (7.949, -0.9006, -0.5), (7.932, -1.038, -0.5), (7.913, -1.176, -0.5), (7.891, -1.313, -0.5), (7.868, -1.45, -0.5), (7.841, -1.586, -0.5), (7.812, -1.722, -0.5), (7.781, -1.857, -0.5), (7.748, -1.992, -0.5), (7.712, -2.126, -0.5), (7.674, -2.26, -0.5), (7.634, -2.393, -0.5), (7.591, -2.525, -0.5), (7.546, -2.656, -0.5), (7.499, -2.787, -0.5), (7.449, -2.917, -0.5), (7.398, -3.045, -0.5), (7.344, -3.173, -0.5), (7.288, -3.3, -0.5), (7.229, -3.426, -0.5), (7.169, -3.551, -0.5), (7.106, -3.675, -0.5), (7.041, -3.798, -0.5), (6.974, -3.92, -0.5), (6.905, -4.04, -0.5), (6.834, -4.159, -0.5), (6.761, -4.277, -0.5), (6.685, -4.394, -0.5), (6.608, -4.509, -0.5), (6.529, -4.623, -0.5), (6.448, -4.736, -0.5), (6.364, -4.847, -0.5), (6.279, -4.957, -0.5), (6.192, -5.065, -0.5), (6.103, -5.172, -0.5), (6.013, -5.277, -0.5), (5.92, -5.381, -0.5), (5.826, -5.482, -0.5), (5.73, -5.583, -0.5), (5.632, -5.681, -0.5), (5.533, -5.778, -0.5), (5.432, -5.873, -0.5), (5.329, -5.967, -0.5), (5.225, -6.058, -0.5), (5.119, -6.148, -0.5), (5.011, -6.236, -0.5), (4.902, -6.322, -0.5), (4.792, -6.406, -0.5), (4.68, -6.488, -0.5), (4.566, -6.569, -0.5), (4.452, -6.647, -0.5), (4.336, -6.723, -0.5), (4.218, -6.797, -0.5), (4.1, -6.87, -0.5), (3.98, -6.94, -0.5), (3.859, -7.008, -0.5), (3.737, -7.074, -0.5), (3.613, -7.137, -0.5), (3.489, -7.199, -0.5), (3.363, -7.259, -0.5), (3.237, -7.316, -0.5), (3.11, -7.371, -0.5), (2.981, -7.424, -0.5), (2.852, -7.474, -0.5), (2.722, -7.523, -0.5), (2.591, -7.569, -0.5), (2.459, -7.613, -0.5), (2.326, -7.654, -0.5), (2.193, -7.693, -0.5), (2.059, -7.73, -0.5), (1.925, -7.765, -0.5), (1.79, -7.797, -0.5), (1.654, -7.827, -0.5), (1.518, -7.855, -0.5), (1.382, -7.88, -0.5), (1.245, -7.903, -0.5), (1.107, -7.923, -0.5), (0.9696, -7.941, -0.5), (0.8316, -7.957, -0.5), (0.6934, -7.97, -0.5), (0.555, -7.981, -0.5), (0.4164, -7.989, -0.5), (0.2776, -7.995, -0.5), (0.1388, -7.999, -0.5), (-8.329e-06, -8.0, -0.5), (-0.1389, -7.999, -0.5), (-0.2777, -7.995, -0.5), (-0.4164, -7.989, -0.5), (-0.555, -7.981, -0.5), (-0.6934, -7.97, -0.5), (-0.8316, -7.957, -0.5), (-0.9696, -7.941, -0.5), (-1.107, -7.923, -0.5), (-1.245, -7.903, -0.5), (-1.382, -7.88, -0.5), (-1.518, -7.855, -0.5), (-1.654, -7.827, -0.5), (-1.79, -7.797, -0.5), (-1.925, -7.765, -0.5), (-2.059, -7.73, -0.5), (-2.193, -7.693, -0.5), (-2.326, -7.654, -0.5), (-2.459, -7.613, -0.5), (-2.591, -7.569, -0.5), (-2.722, -7.523, -0.5), (-2.852, -7.474, -0.5), (-2.981, -7.424, -0.5), (-3.11, -7.371, -0.5), (-3.237, -7.316, -0.5), (-3.363, -7.259, -0.5), (-3.489, -7.199, -0.5), (-3.613, -7.137, -0.5), (-3.737, -7.074, -0.5), (-3.859, -7.008, -0.5), (-3.98, -6.94, -0.5), (-4.1, -6.87, -0.5), (-4.218, -6.797, -0.5), (-4.336, -6.723, -0.5), (-4.452, -6.647, -0.5), (-4.566, -6.569, -0.5), (-4.68, -6.488, -0.5), (-4.792, -6.406, -0.5), (-4.902, -6.322, -0.5), (-5.011, -6.236, -0.5), (-5.119, -6.148, -0.5), (-5.225, -6.058, -0.5), (-5.329, -5.967, -0.5), (-5.432, -5.873, -0.5), (-5.533, -5.778, -0.5), (-5.632, -5.681, -0.5), (-5.73, -5.583, -0.5), (-5.826, -5.482, -0.5), (-5.92, -5.38, -0.5), (-6.013, -5.277, -0.5), (-6.103, -5.172, -0.5), (-6.192, -5.065, -0.5), (-6.279, -4.957, -0.5), (-6.364, -4.847, -0.5), (-6.448, -4.736, -0.5), (-6.529, -4.623, -0.5), (-6.608, -4.509, -0.5), (-6.685, -4.394, -0.5), (-6.761, -4.277, -0.5), (-6.834, -4.159, -0.5), (-6.905, -4.04, -0.5), (-6.974, -3.92, -0.5), (-7.041, -3.798, -0.5), (-7.106, -3.675, -0.5), (-7.169, -3.551, -0.5), (-7.229, -3.426, -0.5), (-7.288, -3.3, -0.5), (-7.344, -3.173, -0.5), (-7.398, -3.045, -0.5), (-7.449, -2.917, -0.5), (-7.499, -2.787, -0.5), (-7.546, -2.656, -0.5), (-7.591, -2.525, -0.5), (-7.634, -2.393, -0.5), (-7.674, -2.26, -0.5), (-7.712, -2.126, -0.5), (-7.748, -1.992, -0.5), (-7.781, -1.857, -0.5), (-7.812, -1.722, -0.5), (-7.841, -1.586, -0.5), (-7.868, -1.45, -0.5), (-7.891, -1.313, -0.5), (-7.913, -1.176, -0.5), (-7.932, -1.038, -0.5), (-7.949, -0.9006, -0.5), (-7.964, -0.7625, -0.5), (-7.976, -0.6242, -0.5), (-7.985, -0.4857, -0.5), (-7.992, -0.347, -0.5), (-7.997, -0.2082, -0.5), (-8.0, -0.06942, -0.5), (-8.0, 0.06944, -0.5), (-7.997, 0.2083, -0.5), (-7.992, 0.347, -0.5), (-7.985, 0.4857, -0.5), (-7.976, 0.6242, -0.5), (-7.964, 0.7626, -0.5), (-7.949, 0.9007, -0.5), (-7.932, 1.038, -0.5), (-7.913, 1.176, -0.5), (-7.891, 1.313, -0.5), (-7.868, 1.45, -0.5), (-7.841, 1.586, -0.5), (-7.812, 1.722, -0.5), (-7.781, 1.857, -0.5), (-7.748, 1.992, -0.5), (-7.712, 2.126, -0.5), (-7.674, 2.26, -0.5), (-7.634, 2.393, -0.5), (-7.591, 2.525, -0.5), (-7.546, 2.656, -0.5), (-7.499, 2.787, -0.5), (-7.449, 2.917, -0.5), (-7.398, 3.045, -0.5), (-7.344, 3.173, -0.5), (-7.288, 3.3, -0.5), (-7.229, 3.426, -0.5), (-7.169, 3.551, -0.5), (-7.106, 3.675, -0.5), (-7.041, 3.798, -0.5), (-6.974, 3.92, -0.5), (-6.905, 4.04, -0.5), (-6.834, 4.159, -0.5), (-6.761, 4.277, -0.5), (-6.685, 4.394, -0.5), (-6.608, 4.509, -0.5), (-6.529, 4.623, -0.5), (-6.448, 4.736, -0.5), (-6.364, 4.847, -0.5), (-6.279, 4.957, -0.5), (-6.192, 5.065, -0.5), (-6.103, 5.172, -0.5), (-6.013, 5.277, -0.5), (-5.92, 5.381, -0.5), (-5.826, 5.482, -0.5), (-5.73, 5.583, -0.5), (-5.632, 5.681, -0.5), (-5.533, 5.778, -0.5), (-5.432, 5.873, -0.5), (-5.329, 5.967, -0.5), (-5.225, 6.058, -0.5), (-5.119, 6.148, -0.5), (-5.011, 6.236, -0.5), (-4.902, 6.322, -0.5), (-4.792, 6.406, -0.5), (-4.68, 6.488, -0.5), (-4.566, 6.569, -0.5), (-4.452, 6.647, -0.5), (-4.336, 6.723, -0.5), (-4.218, 6.797, -0.5), (-4.1, 6.87, -0.5), (-3.98, 6.94, -0.5), (-3.859, 7.008, -0.5), (-3.737, 7.074, -0.5), (-3.613, 7.137, -0.5), (-3.489, 7.199, -0.5), (-3.363, 7.259, -0.5), (-3.237, 7.316, -0.5), (-3.109, 7.371, -0.5), (-2.981, 7.424, -0.5), (-2.852, 7.474, -0.5), (-2.722, 7.523, -0.5), (-2.591, 7.569, -0.5), (-2.459, 7.613, -0.5), (-2.326, 7.654, -0.5), (-2.193, 7.693, -0.5), (-2.059, 7.73, -0.5), (-1.925, 7.765, -0.5), (-1.79, 7.797, -0.5), (-1.654, 7.827, -0.5), (-1.518, 7.855, -0.5), (-1.382, 7.88, -0.5), (-1.245, 7.903, -0.5), (-1.107, 7.923, -0.5), (-0.9696, 7.941, -0.5), (-0.8316, 7.957, -0.5), (-0.6934, 7.97, -0.5), (-0.555, 7.981, -0.5), (-0.4164, 7.989, -0.5), (-0.2776, 7.995, -0.5), (-0.1388, 7.999, -0.5), (-0.1388, 7.999, 0.5), (0.6761, -7.771, 0.5), (0.5411, -7.781, 0.5), (0.406, -7.789, 0.5), (0.2707, -7.795, 0.5), (0.1354, -7.799, 0.5), (-8.121e-06, -7.8, 0.5), (-8.329e-06, -8.0, 0.5), (0.1388, -7.999, 0.5), (0.2776, -7.995, 0.5), (0.4164, -7.989, 0.5), (0.555, -7.981, 0.5), (0.6934, -7.97, 0.5), (0.8316, -7.957, 0.5), (0.9696, -7.941, 0.5), (1.107, -7.923, 0.5), (1.245, -7.903, 0.5), (1.382, -7.88, 0.5), (1.518, -7.855, 0.5), (1.654, -7.827, 0.5), (1.79, -7.797, 0.5), (1.925, -7.765, 0.5), (2.059, -7.73, 0.5), (2.193, -7.693, 0.5), (2.326, -7.654, 0.5), (2.459, -7.613, 0.5), (2.591, -7.569, 0.5), (2.722, -7.523, 0.5), (2.852, -7.474, 0.5), (2.981, -7.424, 0.5), (3.11, -7.371, 0.5), (3.237, -7.316, 0.5), (3.363, -7.259, 0.5), (3.489, -7.199, 0.5), (3.613, -7.137, 0.5), (3.737, -7.074, 0.5), (3.859, -7.008, 0.5), (3.98, -6.94, 0.5), (4.1, -6.87, 0.5), (4.218, -6.797, 0.5), (4.336, -6.723, 0.5), (4.452, -6.647, 0.5), (4.566, -6.569, 0.5), (4.68, -6.488, 0.5), (4.792, -6.406, 0.5), (4.902, -6.322, 0.5), (5.011, -6.236, 0.5), (5.119, -6.148, 0.5), (5.225, -6.058, 0.5), (5.329, -5.967, 0.5), (5.432, -5.873, 0.5), (5.533, -5.778, 0.5), (5.632, -5.681, 0.5), (5.73, -5.583, 0.5), (5.826, -5.482, 0.5), (5.92, -5.381, 0.5), (6.013, -5.277, 0.5), (6.103, -5.172, 0.5), (6.192, -5.065, 0.5), (6.279, -4.957, 0.5), (6.364, -4.847, 0.5), (6.448, -4.736, 0.5), (6.529, -4.623, 0.5), (6.608, -4.509, 0.5), (6.685, -4.394, 0.5), (6.761, -4.277, 0.5), (6.834, -4.159, 0.5), (6.905, -4.04, 0.5), (6.974, -3.92, 0.5), (7.041, -3.798, 0.5), (7.106, -3.675, 0.5), (7.169, -3.551, 0.5), (7.229, -3.426, 0.5), (7.288, -3.3, 0.5), (7.344, -3.173, 0.5), (7.398, -3.045, 0.5), (7.449, -2.917, 0.5), (7.499, -2.787, 0.5), (7.546, -2.656, 0.5), (7.591, -2.525, 0.5), (7.634, -2.393, 0.5), (7.674, -2.26, 0.5), (7.712, -2.126, 0.5), (7.748, -1.992, 0.5), (7.781, -1.857, 0.5), (7.812, -1.722, 0.5), (7.841, -1.586, 0.5), (7.868, -1.45, 0.5), (7.891, -1.313, 0.5), (7.913, -1.176, 0.5), (7.932, -1.038, 0.5), (7.949, -0.9006, 0.5), (7.964, -0.7625, 0.5), (7.976, -0.6242, 0.5), (7.985, -0.4857, 0.5), (7.992, -0.347, 0.5), (7.997, -0.2083, 0.5), (8.0, -0.06943, 0.5), (8.0, 0.06942, 0.5), (7.997, 0.2083, 0.5), (7.992, 0.347, 0.5), (7.985, 0.4857, 0.5), (7.976, 0.6242, 0.5), (7.964, 0.7625, 0.5), (7.949, 0.9006, 0.5), (7.932, 1.038, 0.5), (7.913, 1.176, 0.5), (7.891, 1.313, 0.5), (7.868, 1.45, 0.5), (7.841, 1.586, 0.5), (7.812, 1.722, 0.5), (7.781, 1.857, 0.5), (7.748, 1.992, 0.5), (7.712, 2.126, 0.5), (7.674, 2.26, 0.5), (7.634, 2.393, 0.5), (7.591, 2.525, 0.5), (7.546, 2.656, 0.5), (7.499, 2.787, 0.5), (7.449, 2.917, 0.5), (7.398, 3.045, 0.5), (7.344, 3.173, 0.5), (7.288, 3.3, 0.5), (7.229, 3.426, 0.5), (7.169, 3.551, 0.5), (7.106, 3.675, 0.5), (7.041, 3.798, 0.5), (6.974, 3.92, 0.5), (6.905, 4.04, 0.5), (6.834, 4.159, 0.5), (6.761, 4.277, 0.5), (6.685, 4.394, 0.5), (6.608, 4.509, 0.5), (6.529, 4.623, 0.5), (6.448, 4.736, 0.5), (6.364, 4.847, 0.5), (6.279, 4.957, 0.5), (6.192, 5.065, 0.5), (6.103, 5.172, 0.5), (6.013, 5.277, 0.5), (5.92, 5.381, 0.5), (5.826, 5.482, 0.5), (5.73, 5.583, 0.5), (5.632, 5.681, 0.5), (5.533, 5.778, 0.5), (5.432, 5.873, 0.5), (5.329, 5.967, 0.5), (5.225, 6.058, 0.5), (5.119, 6.148, 0.5), (5.011, 6.236, 0.5), (4.902, 6.322, 0.5), (4.792, 6.406, 0.5), (4.68, 6.488, 0.5), (4.566, 6.569, 0.5), (4.452, 6.647, 0.5), (4.336, 6.723, 0.5), (4.218, 6.797, 0.5), (4.1, 6.87, 0.5), (3.98, 6.94, 0.5), (3.859, 7.008, 0.5), (3.737, 7.074, 0.5), (3.613, 7.137, 0.5), (3.489, 7.199, 0.5), (3.363, 7.259, 0.5), (3.237, 7.316, 0.5), (3.11, 7.371, 0.5), (2.981, 7.424, 0.5), (2.852, 7.474, 0.5), (2.722, 7.523, 0.5), (2.591, 7.569, 0.5), (2.459, 7.613, 0.5), (2.326, 7.654, 0.5), (2.193, 7.693, 0.5), (2.059, 7.73, 0.5), (1.925, 7.765, 0.5), (1.79, 7.797, 0.5), (1.654, 7.827, 0.5), (1.518, 7.855, 0.5), (1.382, 7.88, 0.5), (1.245, 7.903, 0.5), (1.107, 7.923, 0.5), (0.9696, 7.941, 0.5), (0.8316, 7.957, 0.5), (0.6934, 7.97, 0.5), (0.555, 7.981, 0.5), (0.4164, 7.989, 0.5), (0.2777, 7.995, 0.5), (0.1354, 7.799, 0.5), (0.2707, 7.795, 0.5), (0.406, 7.789, 0.5), (0.5411, 7.781, 0.5), (0.6761, 7.771, 0.5), (0.8108, 7.758, 0.5), (0.9454, 7.742, 0.5), (1.08, 7.725, 0.5), (1.214, 7.705, 0.5), (1.347, 7.683, 0.5), (1.48, 7.658, 0.5), (1.613, 7.631, 0.5), (1.745, 7.602, 0.5), (1.877, 7.571, 0.5), (2.008, 7.537, 0.5), (2.138, 7.501, 0.5), (2.268, 7.463, 0.5), (2.397, 7.422, 0.5), (2.526, 7.38, 0.5), (2.654, 7.335, 0.5), (2.781, 7.288, 0.5), (2.907, 7.238, 0.5), (3.032, 7.187, 0.5), (3.156, 7.133, 0.5), (3.279, 7.077, 0.5), (3.402, 7.019, 0.5), (3.523, 6.959, 0.5), (3.643, 6.897, 0.5), (3.762, 6.833, 0.5), (3.88, 6.766, 0.5), (3.997, 6.698, 0.5), (4.113, 6.627, 0.5), (4.227, 6.555, 0.5), (4.34, 6.481, 0.5), (4.452, 6.404, 0.5), (4.563, 6.326, 0.5), (4.672, 6.246, 0.5), (4.78, 6.164, 0.5), (4.886, 6.08, 0.5), (4.991, 5.994, 0.5), (5.094, 5.907, 0.5), (5.196, 5.818, 0.5), (5.296, 5.727, 0.5), (5.394, 5.634, 0.5), (5.491, 5.539, 0.5), (5.587, 5.443, 0.5), (5.68, 5.345, 0.5), (5.772, 5.246, 0.5), (5.862, 5.145, 0.5), (5.951, 5.042, 0.5), (6.038, 4.938, 0.5), (6.122, 4.833, 0.5), (6.205, 4.726, 0.5), (6.286, 4.618, 0.5), (6.366, 4.508, 0.5), (6.443, 4.397, 0.5), (6.518, 4.284, 0.5), (6.592, 4.17, 0.5), (6.663, 4.055, 0.5), (6.732, 3.939, 0.5), (6.8, 3.822, 0.5), (6.865, 3.703, 0.5), (6.928, 3.583, 0.5), (6.989, 3.462, 0.5), (7.048, 3.341, 0.5), (7.105, 3.218, 0.5), (7.16, 3.094, 0.5), (7.213, 2.969, 0.5), (7.263, 2.844, 0.5), (7.311, 2.717, 0.5), (7.357, 2.59, 0.5), (7.401, 2.462, 0.5), (7.443, 2.333, 0.5), (7.482, 2.203, 0.5), (7.519, 2.073, 0.5), (7.554, 1.942, 0.5), (7.587, 1.811, 0.5), (7.617, 1.679, 0.5), (7.645, 1.547, 0.5), (7.671, 1.414, 0.5), (7.694, 1.28, 0.5), (7.715, 1.147, 0.5), (7.734, 1.013, 0.5), (7.75, 0.8781, 0.5), (7.764, 0.7435, 0.5), (7.776, 0.6086, 0.5), (7.786, 0.4735, 0.5), (7.793, 0.3383, 0.5), (7.797, 0.203, 0.5), (7.8, 0.06769, 0.5), (7.8, -0.0677, 0.5), (7.797, -0.2031, 0.5), (7.793, -0.3384, 0.5), (7.786, -0.4736, 0.5), (7.776, -0.6086, 0.5), (7.764, -0.7435, 0.5), (7.75, -0.8781, 0.5), (7.734, -1.013, 0.5), (7.715, -1.147, 0.5), (7.694, -1.28, 0.5), (7.671, -1.414, 0.5), (7.645, -1.547, 0.5), (7.617, -1.679, 0.5), (7.587, -1.811, 0.5), (7.554, -1.942, 0.5), (7.519, -2.073, 0.5), (7.482, -2.203, 0.5), (7.443, -2.333, 0.5), (7.401, -2.462, 0.5), (7.357, -2.59, 0.5), (7.311, -2.717, 0.5), (7.263, -2.844, 0.5), (7.213, -2.969, 0.5), (7.16, -3.094, 0.5), (7.105, -3.218, 0.5), (7.048, -3.341, 0.5), (6.989, -3.462, 0.5), (6.928, -3.583, 0.5), (6.865, -3.703, 0.5), (6.8, -3.822, 0.5), (6.732, -3.939, 0.5), (6.663, -4.055, 0.5), (6.592, -4.17, 0.5), (6.518, -4.284, 0.5), (6.443, -4.397, 0.5), (6.366, -4.508, 0.5), (6.286, -4.618, 0.5), (6.205, -4.726, 0.5), (6.122, -4.833, 0.5), (6.038, -4.938, 0.5), (5.951, -5.042, 0.5), (5.862, -5.145, 0.5), (5.772, -5.246, 0.5), (5.68, -5.345, 0.5), (5.587, -5.443, 0.5), (5.491, -5.539, 0.5), (5.394, -5.634, 0.5), (5.296, -5.727, 0.5), (5.196, -5.818, 0.5), (5.094, -5.907, 0.5), (4.991, -5.994, 0.5), (4.886, -6.08, 0.5), (4.78, -6.164, 0.5), (4.672, -6.246, 0.5), (4.563, -6.326, 0.5), (4.452, -6.404, 0.5), (4.34, -6.481, 0.5), (4.227, -6.555, 0.5), (4.113, -6.628, 0.5), (3.997, -6.698, 0.5), (3.88, -6.766, 0.5), (3.762, -6.833, 0.5), (3.643, -6.897, 0.5), (3.523, -6.959, 0.5), (3.402, -7.019, 0.5), (3.279, -7.077, 0.5), (3.156, -7.133, 0.5), (3.032, -7.187, 0.5), (2.907, -7.238, 0.5), (2.781, -7.288, 0.5), (2.654, -7.335, 0.5), (2.526, -7.38, 0.5), (2.397, -7.422, 0.5), (2.268, -7.463, 0.5), (2.138, -7.501, 0.5), (2.008, -7.537, 0.5), (1.877, -7.571, 0.5), (1.745, -7.602, 0.5), (1.613, -7.631, 0.5), (1.48, -7.658, 0.5), (1.347, -7.683, 0.5), (1.213, -7.705, 0.5), (1.08, -7.725, 0.5), (0.9453, -7.743, 0.5), (0.8108, -7.758, 0.5), (-2.397, -7.422, 0.5), (-2.526, -7.38, 0.5), (-2.654, -7.335, 0.5), (-2.781, -7.288, 0.5), (-2.907, -7.238, 0.5), (-3.032, -7.187, 0.5), (-3.156, -7.133, 0.5), (-3.279, -7.077, 0.5), (-3.402, -7.019, 0.5), (-3.523, -6.959, 0.5), (-3.643, -6.897, 0.5), (-3.762, -6.833, 0.5), (-3.88, -6.766, 0.5), (-3.997, -6.698, 0.5), (-4.113, -6.627, 0.5), (-4.227, -6.555, 0.5), (-4.34, -6.481, 0.5), (-4.452, -6.404, 0.5), (-4.563, -6.326, 0.5), (-4.672, -6.246, 0.5), (-4.78, -6.164, 0.5), (-4.886, -6.08, 0.5), (-4.991, -5.994, 0.5), (-5.094, -5.907, 0.5), (-5.196, -5.818, 0.5), (-5.296, -5.727, 0.5), (-5.394, -5.634, 0.5), (-5.491, -5.539, 0.5), (-5.587, -5.443, 0.5), (-5.68, -5.345, 0.5), (-5.772, -5.246, 0.5), (-5.862, -5.145, 0.5), (-5.951, -5.042, 0.5), (-6.038, -4.938, 0.5), (-6.122, -4.833, 0.5), (-6.205, -4.726, 0.5), (-6.286, -4.618, 0.5), (-6.366, -4.508, 0.5), (-6.443, -4.397, 0.5), (-6.518, -4.284, 0.5), (-6.592, -4.17, 0.5), (-6.663, -4.055, 0.5), (-6.732, -3.939, 0.5), (-6.8, -3.822, 0.5), (-6.865, -3.703, 0.5), (-6.928, -3.583, 0.5), (-6.989, -3.462, 0.5), (-7.048, -3.341, 0.5), (-7.105, -3.218, 0.5), (-7.16, -3.094, 0.5), (-7.213, -2.969, 0.5), (-7.263, -2.844, 0.5), (-7.311, -2.717, 0.5), (-7.357, -2.59, 0.5), (-7.401, -2.462, 0.5), (-7.443, -2.333, 0.5), (-7.482, -2.203, 0.5), (-7.519, -2.073, 0.5), (-7.554, -1.942, 0.5), (-7.587, -1.811, 0.5), (-7.617, -1.679, 0.5), (-7.645, -1.547, 0.5), (-7.671, -1.414, 0.5), (-7.694, -1.28, 0.5), (-7.715, -1.147, 0.5), (-7.734, -1.013, 0.5), (-7.75, -0.8781, 0.5), (-7.764, -0.7435, 0.5), (-7.776, -0.6086, 0.5), (-7.786, -0.4735, 0.5), (-7.793, -0.3383, 0.5), (-7.797, -0.203, 0.5), (-7.8, -0.06768, 0.5), (-7.8, 0.0677, 0.5), (-7.797, 0.2031, 0.5), (-7.793, 0.3384, 0.5), (-7.786, 0.4736, 0.5), (-7.776, 0.6086, 0.5), (-7.764, 0.7435, 0.5), (-7.75, 0.8781, 0.5), (-7.734, 1.013, 0.5), (-7.715, 1.147, 0.5), (-7.694, 1.28, 0.5), (-7.671, 1.414, 0.5), (-7.645, 1.547, 0.5), (-7.617, 1.679, 0.5), (-7.587, 1.811, 0.5), (-7.554, 1.942, 0.5), (-7.519, 2.073, 0.5), (-7.482, 2.203, 0.5), (-7.443, 2.333, 0.5), (-7.401, 2.462, 0.5), (-7.357, 2.59, 0.5), (-7.311, 2.717, 0.5), (-7.263, 2.844, 0.5), (-7.213, 2.969, 0.5), (-7.16, 3.094, 0.5), (-7.105, 3.218, 0.5), (-7.048, 3.341, 0.5), (-6.989, 3.463, 0.5), (-6.928, 3.583, 0.5), (-6.865, 3.703, 0.5), (-6.8, 3.822, 0.5), (-6.732, 3.939, 0.5), (-6.663, 4.055, 0.5), (-6.592, 4.17, 0.5), (-6.518, 4.284, 0.5), (-6.443, 4.397, 0.5), (-6.366, 4.508, 0.5), (-6.286, 4.618, 0.5), (-6.205, 4.726, 0.5), (-6.122, 4.833, 0.5), (-6.038, 4.938, 0.5), (-5.951, 5.043, 0.5), (-5.862, 5.145, 0.5), (-5.772, 5.246, 0.5), (-5.68, 5.345, 0.5), (-5.587, 5.443, 0.5), (-5.491, 5.539, 0.5), (-5.394, 5.634, 0.5), (-5.296, 5.727, 0.5), (-5.196, 5.818, 0.5), (-5.094, 5.907, 0.5), (-4.991, 5.994, 0.5), (-4.886, 6.08, 0.5), (-4.78, 6.164, 0.5), (-4.672, 6.246, 0.5), (-4.563, 6.326, 0.5), (-4.452, 6.404, 0.5), (-4.34, 6.481, 0.5), (-4.227, 6.555, 0.5), (-4.113, 6.628, 0.5), (-3.997, 6.698, 0.5), (-3.88, 6.766, 0.5), (-3.762, 6.833, 0.5), (-3.643, 6.897, 0.5), (-3.523, 6.959, 0.5), (-3.402, 7.019, 0.5), (-3.279, 7.077, 0.5), (-3.156, 7.133, 0.5), (-3.032, 7.187, 0.5), (-2.907, 7.238, 0.5), (-2.781, 7.288, 0.5), (-2.654, 7.335, 0.5), (-2.526, 7.38, 0.5), (-2.397, 7.422, 0.5), (-2.268, 7.463, 0.5), (-2.138, 7.501, 0.5), (-2.008, 7.537, 0.5), (-1.877, 7.571, 0.5), (-1.745, 7.602, 0.5), (-1.613, 7.631, 0.5), (-1.48, 7.658, 0.5), (-1.347, 7.683, 0.5), (-1.213, 7.705, 0.5), (-1.08, 7.725, 0.5), (-0.9453, 7.743, 0.5), (-0.8108, 7.758, 0.5), (-0.6761, 7.771, 0.5), (-0.5411, 7.781, 0.5), (-0.406, 7.789, 0.5), (-0.2707, 7.795, 0.5), (-0.1354, 7.799, 0.5), (0.0, 7.8, 0.5), (-0.2776, 7.995, 0.5), (-0.4164, 7.989, 0.5), (-0.555, 7.981, 0.5), (-0.6934, 7.97, 0.5), (-0.8316, 7.957, 0.5), (-0.9696, 7.941, 0.5), (-1.107, 7.923, 0.5), (-1.245, 7.903, 0.5), (-1.382, 7.88, 0.5), (-1.518, 7.855, 0.5), (-1.654, 7.827, 0.5), (-1.79, 7.797, 0.5), (-1.925, 7.765, 0.5), (-2.059, 7.73, 0.5), (-2.193, 7.693, 0.5), (-2.326, 7.654, 0.5), (-2.459, 7.613, 0.5), (-2.591, 7.569, 0.5), (-2.722, 7.523, 0.5), (-2.852, 7.474, 0.5), (-2.981, 7.424, 0.5), (-3.109, 7.371, 0.5), (-3.237, 7.316, 0.5), (-3.363, 7.259, 0.5), (-3.489, 7.199, 0.5), (-3.613, 7.137, 0.5), (-3.737, 7.074, 0.5), (-3.859, 7.008, 0.5), (-3.98, 6.94, 0.5), (-4.1, 6.87, 0.5), (-4.218, 6.797, 0.5), (-4.336, 6.723, 0.5), (-4.452, 6.647, 0.5), (-4.566, 6.569, 0.5), (-4.68, 6.488, 0.5), (-4.792, 6.406, 0.5), (-4.902, 6.322, 0.5), (-5.011, 6.236, 0.5), (-5.119, 6.148, 0.5), (-5.225, 6.058, 0.5), (-5.329, 5.967, 0.5), (-5.432, 5.873, 0.5), (-5.533, 5.778, 0.5), (-5.632, 5.681, 0.5), (-5.73, 5.583, 0.5), (-5.826, 5.482, 0.5), (-5.92, 5.381, 0.5), (-6.013, 5.277, 0.5), (-6.103, 5.172, 0.5), (-6.192, 5.065, 0.5), (-6.279, 4.957, 0.5), (-6.364, 4.847, 0.5), (-6.448, 4.736, 0.5), (-6.529, 4.623, 0.5), (-6.608, 4.509, 0.5), (-6.685, 4.394, 0.5), (-6.761, 4.277, 0.5), (-6.834, 4.159, 0.5), (-6.905, 4.04, 0.5), (-6.974, 3.92, 0.5), (-7.041, 3.798, 0.5), (-7.106, 3.675, 0.5), (-7.169, 3.551, 0.5), (-7.229, 3.426, 0.5), (-7.288, 3.3, 0.5), (-7.344, 3.173, 0.5), (-7.398, 3.045, 0.5), (-7.449, 2.917, 0.5), (-7.499, 2.787, 0.5), (-7.546, 2.656, 0.5), (-7.591, 2.525, 0.5), (-7.634, 2.393, 0.5), (-7.674, 2.26, 0.5), (-7.712, 2.126, 0.5), (-7.748, 1.992, 0.5), (-7.781, 1.857, 0.5), (-7.812, 1.722, 0.5), (-7.841, 1.586, 0.5), (-7.868, 1.45, 0.5), (-7.891, 1.313, 0.5), (-7.913, 1.176, 0.5), (-7.932, 1.038, 0.5), (-7.949, 0.9007, 0.5), (-7.964, 0.7626, 0.5), (-7.976, 0.6242, 0.5), (-7.985, 0.4857, 0.5), (-7.992, 0.347, 0.5), (-7.997, 0.2083, 0.5), (-8.0, 0.06944, 0.5), (-8.0, -0.06942, 0.5), (-7.997, -0.2082, 0.5), (-7.992, -0.347, 0.5), (-7.985, -0.4857, 0.5), (-7.976, -0.6242, 0.5), (-7.964, -0.7625, 0.5), (-7.949, -0.9006, 0.5), (-7.932, -1.038, 0.5), (-7.913, -1.176, 0.5), (-7.891, -1.313, 0.5), (-7.868, -1.45, 0.5), (-7.841, -1.586, 0.5), (-7.812, -1.722, 0.5), (-7.781, -1.857, 0.5), (-7.748, -1.992, 0.5), (-7.712, -2.126, 0.5), (-7.674, -2.26, 0.5), (-7.634, -2.393, 0.5), (-7.591, -2.525, 0.5), (-7.546, -2.656, 0.5), (-7.499, -2.787, 0.5), (-7.449, -2.917, 0.5), (-7.398, -3.045, 0.5), (-7.344, -3.173, 0.5), (-7.288, -3.3, 0.5), (-7.229, -3.426, 0.5), (-7.169, -3.551, 0.5), (-7.106, -3.675, 0.5), (-7.041, -3.798, 0.5), (-6.974, -3.92, 0.5), (-6.905, -4.04, 0.5), (-6.834, -4.159, 0.5), (-6.761, -4.277, 0.5), (-6.685, -4.394, 0.5), (-6.608, -4.509, 0.5), (-6.529, -4.623, 0.5), (-6.448, -4.736, 0.5), (-6.364, -4.847, 0.5), (-6.279, -4.957, 0.5), (-6.192, -5.065, 0.5), (-6.103, -5.172, 0.5), (-6.013, -5.277, 0.5), (-5.92, -5.38, 0.5), (-5.826, -5.482, 0.5), (-5.73, -5.583, 0.5), (-5.632, -5.681, 0.5), (-5.533, -5.778, 0.5), (-5.432, -5.873, 0.5), (-5.329, -5.967, 0.5), (-5.225, -6.058, 0.5), (-5.119, -6.148, 0.5), (-5.011, -6.236, 0.5), (-4.902, -6.322, 0.5), (-4.792, -6.406, 0.5), (-4.68, -6.488, 0.5), (-4.566, -6.569, 0.5), (-4.452, -6.647, 0.5), (-4.336, -6.723, 0.5), (-4.218, -6.797, 0.5), (-4.1, -6.87, 0.5), (-3.98, -6.94, 0.5), (-3.859, -7.008, 0.5), (-3.737, -7.074, 0.5), (-3.613, -7.137, 0.5), (-3.489, -7.199, 0.5), (-3.363, -7.259, 0.5), (-3.237, -7.316, 0.5), (-3.11, -7.371, 0.5), (-2.981, -7.424, 0.5), (-2.852, -7.474, 0.5), (-2.722, -7.523, 0.5), (-2.591, -7.569, 0.5), (-2.459, -7.613, 0.5), (-2.326, -7.654, 0.5), (-2.193, -7.693, 0.5), (-2.059, -7.73, 0.5), (-1.925, -7.765, 0.5), (-1.79, -7.797, 0.5), (-1.654, -7.827, 0.5), (-1.518, -7.855, 0.5), (-1.382, -7.88, 0.5), (-1.245, -7.903, 0.5), (-1.107, -7.923, 0.5), (-0.9696, -7.941, 0.5), (-0.8316, -7.957, 0.5), (-0.6934, -7.97, 0.5), (-0.555, -7.981, 0.5), (-0.4164, -7.989, 0.5), (-0.2777, -7.995, 0.5), (-0.1389, -7.999, 0.5), (-0.1354, -7.799, 0.5), (-0.2707, -7.795, 0.5), (-0.406, -7.789, 0.5), (-0.5411, -7.781, 0.5), (-0.6761, -7.771, 0.5), (-0.8108, -7.758, 0.5), (-0.9454, -7.742, 0.5), (-1.08, -7.725, 0.5), (-1.214, -7.705, 0.5), (-1.347, -7.683, 0.5), (-1.48, -7.658, 0.5), (-1.613, -7.631, 0.5), (-1.745, -7.602, 0.5), (-1.877, -7.571, 0.5), (-2.008, -7.537, 0.5), (-2.138, -7.501, 0.5), (-2.268, -7.463, 0.5), (0.0, 7.8, -0.4), (0.1354, 7.799, -0.4), (0.2707, 7.795, -0.4), (-0.1354, 7.799, -0.4), (-0.2707, 7.795, -0.4), (-0.406, 7.789, -0.4), (-0.5411, 7.781, -0.4), (-0.6761, 7.771, -0.4), (-0.8108, 7.758, -0.4), (-0.9453, 7.743, -0.4), (-1.08, 7.725, -0.4), (-1.213, 7.705, -0.4), (-1.347, 7.683, -0.4), (-1.48, 7.658, -0.4), (-1.613, 7.631, -0.4), (-1.745, 7.602, -0.4), (-1.877, 7.571, -0.4), (-2.008, 7.537, -0.4), (-2.138, 7.501, -0.4), (-2.268, 7.463, -0.4), (-2.397, 7.422, -0.4), (-2.526, 7.38, -0.4), (-2.654, 7.335, -0.4), (-2.781, 7.288, -0.4), (-2.907, 7.238, -0.4), (-3.032, 7.187, -0.4), (-3.156, 7.133, -0.4), (-3.279, 7.077, -0.4), (-3.402, 7.019, -0.4), (-3.523, 6.959, -0.4), (-3.643, 6.897, -0.4), (-3.762, 6.833, -0.4), (-3.88, 6.766, -0.4), (-3.997, 6.698, -0.4), (-4.113, 6.628, -0.4), (-4.227, 6.555, -0.4), (-4.34, 6.481, -0.4), (-4.452, 6.404, -0.4), (-4.563, 6.326, -0.4), (-4.672, 6.246, -0.4), (-4.78, 6.164, -0.4), (-4.886, 6.08, -0.4), (-4.991, 5.994, -0.4), (-5.094, 5.907, -0.4), (-5.196, 5.818, -0.4), (-5.296, 5.727, -0.4), (-5.394, 5.634, -0.4), (-5.491, 5.539, -0.4), (-5.587, 5.443, -0.4), (-5.68, 5.345, -0.4), (-5.772, 5.246, -0.4), (-5.862, 5.145, -0.4), (-5.951, 5.043, -0.4), (-6.038, 4.938, -0.4), (-6.122, 4.833, -0.4), (-6.205, 4.726, -0.4), (-6.286, 4.618, -0.4), (-6.366, 4.508, -0.4), (-6.443, 4.397, -0.4), (-6.518, 4.284, -0.4), (-6.592, 4.17, -0.4), (-6.663, 4.055, -0.4), (-6.732, 3.939, -0.4), (-6.8, 3.822, -0.4), (-6.865, 3.703, -0.4), (-6.928, 3.583, -0.4), (-6.989, 3.463, -0.4), (-7.048, 3.341, -0.4), (-7.105, 3.218, -0.4), (-7.16, 3.094, -0.4), (-7.213, 2.969, -0.4), (-7.263, 2.844, -0.4), (-7.311, 2.717, -0.4), (-7.357, 2.59, -0.4), (-7.401, 2.462, -0.4), (-7.443, 2.333, -0.4), (-7.482, 2.203, -0.4), (-7.519, 2.073, -0.4), (-7.554, 1.942, -0.4), (-7.587, 1.811, -0.4), (-7.617, 1.679, -0.4), (-7.645, 1.547, -0.4), (-7.671, 1.414, -0.4), (-7.694, 1.28, -0.4), (-7.715, 1.147, -0.4), (-7.734, 1.013, -0.4), (-7.75, 0.8781, -0.4), (-7.764, 0.7435, -0.4), (-7.776, 0.6086, -0.4), (-7.786, 0.4736, -0.4), (-7.793, 0.3384, -0.4), (-7.797, 0.2031, -0.4), (-7.8, 0.0677, -0.4), (-7.8, -0.06768, -0.4), (-7.797, -0.203, -0.4), (-7.793, -0.3383, -0.4), (-7.786, -0.4735, -0.4), (-7.776, -0.6086, -0.4), (-7.764, -0.7435, -0.4), (-7.75, -0.8781, -0.4), (-7.734, -1.013, -0.4), (-7.715, -1.147, -0.4), (-7.694, -1.28, -0.4), (-7.671, -1.414, -0.4), (-7.645, -1.547, -0.4), (-7.617, -1.679, -0.4), (-7.587, -1.811, -0.4), (-7.554, -1.942, -0.4), (-7.519, -2.073, -0.4), (-7.482, -2.203, -0.4), (-7.443, -2.333, -0.4), (-7.401, -2.462, -0.4), (-7.357, -2.59, -0.4), (-7.311, -2.717, -0.4), (-7.263, -2.844, -0.4), (-7.213, -2.969, -0.4), (-7.16, -3.094, -0.4), (-7.105, -3.218, -0.4), (-7.048, -3.341, -0.4), (-6.989, -3.462, -0.4), (-6.928, -3.583, -0.4), (-6.865, -3.703, -0.4), (-6.8, -3.822, -0.4), (-6.732, -3.939, -0.4), (-6.663, -4.055, -0.4), (-6.592, -4.17, -0.4), (-6.518, -4.284, -0.4), (-6.443, -4.397, -0.4), (-6.366, -4.508, -0.4), (-6.286, -4.618, -0.4), (-6.205, -4.726, -0.4), (-6.122, -4.833, -0.4), (-6.038, -4.938, -0.4), (-5.951, -5.042, -0.4), (-5.862, -5.145, -0.4), (-5.772, -5.246, -0.4), (-5.68, -5.345, -0.4), (-5.587, -5.443, -0.4), (-5.491, -5.539, -0.4), (-5.394, -5.634, -0.4), (-5.296, -5.727, -0.4), (-5.196, -5.818, -0.4), (-5.094, -5.907, -0.4), (-4.991, -5.994, -0.4), (-4.886, -6.08, -0.4), (-4.78, -6.164, -0.4), (-4.672, -6.246, -0.4), (-4.563, -6.326, -0.4), (-4.452, -6.404, -0.4), (-4.34, -6.481, -0.4), (-4.227, -6.555, -0.4), (-4.113, -6.627, -0.4), (-3.997, -6.698, -0.4), (-3.88, -6.766, -0.4), (-3.762, -6.833, -0.4), (-3.643, -6.897, -0.4), (-3.523, -6.959, -0.4), (-3.402, -7.019, -0.4), (-3.279, -7.077, -0.4), (-3.156, -7.133, -0.4), (-3.032, -7.187, -0.4), (-2.907, -7.238, -0.4), (-2.781, -7.288, -0.4), (-2.654, -7.335, -0.4), (-2.526, -7.38, -0.4), (-2.397, -7.422, -0.4), (-2.268, -7.463, -0.4), (-2.138, -7.501, -0.4), (-2.008, -7.537, -0.4), (-1.877, -7.571, -0.4), (-1.745, -7.602, -0.4), (-1.613, -7.631, -0.4), (-1.48, -7.658, -0.4), (-1.347, -7.683, -0.4), (-1.214, -7.705, -0.4), (-1.08, -7.725, -0.4), (-0.9454, -7.742, -0.4), (-0.8108, -7.758, -0.4), (-0.6761, -7.771, -0.4), (-0.5411, -7.781, -0.4), (-0.406, -7.789, -0.4), (-0.2707, -7.795, -0.4), (-0.1354, -7.799, -0.4), (-8.121e-06, -7.8, -0.4), (0.1354, -7.799, -0.4), (0.2707, -7.795, -0.4), (0.406, -7.789, -0.4), (0.5411, -7.781, -0.4), (0.6761, -7.771, -0.4), (0.8108, -7.758, -0.4), (0.9453, -7.743, -0.4), (1.08, -7.725, -0.4), (1.213, -7.705, -0.4), (1.347, -7.683, -0.4), (1.48, -7.658, -0.4), (1.613, -7.631, -0.4), (1.745, -7.602, -0.4), (1.877, -7.571, -0.4), (2.008, -7.537, -0.4), (2.138, -7.501, -0.4), (2.268, -7.463, -0.4), (2.397, -7.422, -0.4), (2.526, -7.38, -0.4), (2.654, -7.335, -0.4), (2.781, -7.288, -0.4), (2.907, -7.238, -0.4), (3.032, -7.187, -0.4), (3.156, -7.133, -0.4), (3.279, -7.077, -0.4), (3.402, -7.019, -0.4), (3.523, -6.959, -0.4), (3.643, -6.897, -0.4), (3.762, -6.833, -0.4), (3.88, -6.766, -0.4), (3.997, -6.698, -0.4), (4.113, -6.628, -0.4), (4.227, -6.555, -0.4), (4.34, -6.481, -0.4), (4.452, -6.404, -0.4), (4.563, -6.326, -0.4), (4.672, -6.246, -0.4), (4.78, -6.164, -0.4), (4.886, -6.08, -0.4), (4.991, -5.994, -0.4), (5.094, -5.907, -0.4), (5.196, -5.818, -0.4), (5.296, -5.727, -0.4), (5.394, -5.634, -0.4), (5.491, -5.539, -0.4), (5.587, -5.443, -0.4), (5.68, -5.345, -0.4), (5.772, -5.246, -0.4), (5.862, -5.145, -0.4), (5.951, -5.042, -0.4), (6.038, -4.938, -0.4), (6.122, -4.833, -0.4), (6.205, -4.726, -0.4), (6.286, -4.618, -0.4), (6.366, -4.508, -0.4), (6.443, -4.397, -0.4), (6.518, -4.284, -0.4), (6.592, -4.17, -0.4), (6.663, -4.055, -0.4), (6.732, -3.939, -0.4), (6.8, -3.822, -0.4), (6.865, -3.703, -0.4), (6.928, -3.583, -0.4), (6.989, -3.462, -0.4), (7.048, -3.341, -0.4), (7.105, -3.218, -0.4), (7.16, -3.094, -0.4), (7.213, -2.969, -0.4), (7.263, -2.844, -0.4), (7.311, -2.717, -0.4), (7.357, -2.59, -0.4), (7.401, -2.462, -0.4), (7.443, -2.333, -0.4), (7.482, -2.203, -0.4), (7.519, -2.073, -0.4), (7.554, -1.942, -0.4), (7.587, -1.811, -0.4), (7.617, -1.679, -0.4), (7.645, -1.547, -0.4), (7.671, -1.414, -0.4), (7.694, -1.28, -0.4), (7.715, -1.147, -0.4), (7.734, -1.013, -0.4), (7.75, -0.8781, -0.4), (7.764, -0.7435, -0.4), (7.776, -0.6086, -0.4), (7.786, -0.4736, -0.4), (7.793, -0.3384, -0.4), (7.797, -0.2031, -0.4), (7.8, -0.0677, -0.4), (7.8, 0.06769, -0.4), (7.797, 0.203, -0.4), (7.793, 0.3383, -0.4), (7.786, 0.4735, -0.4), (7.776, 0.6086, -0.4), (7.764, 0.7435, -0.4), (7.75, 0.8781, -0.4), (7.734, 1.013, -0.4), (7.715, 1.147, -0.4), (7.694, 1.28, -0.4), (7.671, 1.414, -0.4), (7.645, 1.547, -0.4), (7.617, 1.679, -0.4), (7.587, 1.811, -0.4), (7.554, 1.942, -0.4), (7.519, 2.073, -0.4), (7.482, 2.203, -0.4), (7.443, 2.333, -0.4), (7.401, 2.462, -0.4), (7.357, 2.59, -0.4), (7.311, 2.717, -0.4), (7.263, 2.844, -0.4), (7.213, 2.969, -0.4), (7.16, 3.094, -0.4), (7.105, 3.218, -0.4), (7.048, 3.341, -0.4), (6.989, 3.462, -0.4), (6.928, 3.583, -0.4), (6.865, 3.703, -0.4), (6.8, 3.822, -0.4), (6.732, 3.939, -0.4), (6.663, 4.055, -0.4), (6.592, 4.17, -0.4), (6.518, 4.284, -0.4), (6.443, 4.397, -0.4), (6.366, 4.508, -0.4), (6.286, 4.618, -0.4), (6.205, 4.726, -0.4), (6.122, 4.833, -0.4), (6.038, 4.938, -0.4), (5.951, 5.042, -0.4), (5.862, 5.145, -0.4), (5.772, 5.246, -0.4), (5.68, 5.345, -0.4), (5.587, 5.443, -0.4), (5.491, 5.539, -0.4), (5.394, 5.634, -0.4), (5.296, 5.727, -0.4), (5.196, 5.818, -0.4), (5.094, 5.907, -0.4), (4.991, 5.994, -0.4), (4.886, 6.08, -0.4), (4.78, 6.164, -0.4), (4.672, 6.246, -0.4), (4.563, 6.326, -0.4), (4.452, 6.404, -0.4), (4.34, 6.481, -0.4), (4.227, 6.555, -0.4), (4.113, 6.627, -0.4), (3.997, 6.698, -0.4), (3.88, 6.766, -0.4), (3.762, 6.833, -0.4), (3.643, 6.897, -0.4), (3.523, 6.959, -0.4), (3.402, 7.019, -0.4), (3.279, 7.077, -0.4), (3.156, 7.133, -0.4), (3.032, 7.187, -0.4), (2.907, 7.238, -0.4), (2.781, 7.288, -0.4), (2.654, 7.335, -0.4), (2.526, 7.38, -0.4), (2.397, 7.422, -0.4), (2.268, 7.463, -0.4), (2.138, 7.501, -0.4), (2.008, 7.537, -0.4), (1.877, 7.571, -0.4), (1.745, 7.602, -0.4), (1.613, 7.631, -0.4), (1.48, 7.658, -0.4), (1.347, 7.683, -0.4), (1.214, 7.705, -0.4), (1.08, 7.725, -0.4), (0.9454, 7.742, -0.4), (0.8108, 7.758, -0.4), (0.6761, 7.771, -0.4), (0.5411, 7.781, -0.4), (0.406, 7.789, -0.4)], [], [(0, 1, 2, 3), (0, 3, 4, 5, 6, 7, 8, 9, 10, 11, 12, 13, 14, 15, 16, 17, 18, 19, 20, 21, 22, 23, 24, 25, 26, 27, 28, 29, 30, 31, 32, 33, 34, 35, 36, 37, 38, 39, 40, 41, 42, 43, 44, 45, 46, 47, 48, 49, 50, 51, 52, 53, 54, 55, 56, 57, 58, 59, 60, 61, 62, 63, 64, 65, 66, 67, 68, 69, 70, 71, 72, 73, 74, 75, 76, 77, 78, 79, 80, 81, 82, 83, 84, 85, 86, 87, 88, 89, 90, 91, 92, 93, 94, 95, 96, 97, 98, 99, 100, 101, 102, 103, 104, 105, 106, 107, 108, 109, 110, 111, 112, 113, 114, 115, 116, 117, 118, 119, 120, 121, 122, 123, 124, 125, 126, 127, 128, 129, 130, 131, 132, 133, 134, 135, 136, 137, 138, 139, 140, 141, 142, 143, 144, 145, 146, 147, 148, 149, 150, 151, 152, 153, 154, 155, 156, 157, 158, 159, 160, 161, 162, 163, 164, 165, 166, 167, 168, 169, 170, 171, 172, 173, 174, 175, 176, 177, 178, 179, 180, 181, 182, 183, 184, 185, 186, 187, 188, 189, 190, 191, 192, 193, 194, 195, 196, 197, 198, 199, 200, 201, 202, 203, 204, 205, 206, 207, 208, 209, 210, 211, 212, 213, 214, 215, 216, 217, 218, 219, 220, 221, 222, 223, 224, 225, 226, 227, 228, 229, 230, 231, 232, 233, 234, 235, 236, 237, 238, 239, 240, 241, 242, 243, 244, 245, 246, 247, 248, 249, 250, 251, 252, 253, 254, 255, 256, 257, 258, 259, 260, 261, 262, 263, 264, 265, 266, 267, 268, 269, 270, 271, 272, 273, 274, 275, 276, 277, 278, 279, 280, 281, 282, 283, 284, 285, 286, 287, 288, 289, 290, 291, 292, 293, 294, 295, 296, 297, 298, 299, 300, 301, 302, 303, 304, 305, 306, 307, 308, 309, 310, 311, 312, 313, 314, 315, 316, 317, 318, 319, 320, 321, 322, 323, 324, 325, 326, 327, 328, 329, 330, 331, 332, 333, 334, 335, 336, 337, 338, 339, 340, 341, 342, 343, 344, 345, 346, 347, 348, 349, 350, 351, 352, 353, 354, 355, 356, 357, 358, 359, 360, 361, 362, 363), (363, 364, 1, 0), (365, 366, 367, 368, 369, 370, 371, 372, 373, 374, 375, 376, 377, 378, 379, 380, 381, 382, 383, 384, 385, 386, 387, 388, 389, 390, 391, 392, 393, 394, 395, 396, 397, 398, 399, 400, 401, 402, 403, 404, 405, 406, 407, 408, 409, 410, 411, 412, 413, 414, 415, 416, 417, 418, 419, 420, 421, 422, 423, 424, 425, 426, 427, 428, 429, 430, 431, 432, 433, 434, 435, 436, 437, 438, 439, 440, 441, 442, 443, 444, 445, 446, 447, 448, 449, 450, 451, 452, 453, 454, 455, 456, 457, 458, 459, 460, 461, 462, 463, 464, 465, 466, 467, 468, 469, 470, 471, 472, 473, 474, 475, 476, 477, 478, 479, 480, 481, 482, 483, 484, 485, 486, 487, 488, 489, 490, 491, 492, 493, 494, 495, 496, 497, 498, 499, 500, 501, 502, 503, 504, 505, 506, 507, 508, 509, 510, 511, 512, 513, 514, 515, 516, 517, 518, 519, 520, 521, 522, 523, 524, 525, 526, 527, 528, 529, 530, 531, 532, 533, 534, 535, 536, 537, 538, 539, 540, 541, 542, 543, 544, 545, 546, 547, 548, 549, 550, 551, 552, 553, 554, 555, 556, 557, 558, 559, 560, 561, 562, 563, 564, 565, 566, 567, 568, 569, 570, 571, 572, 573, 574, 575, 576, 577, 578, 579, 580, 581, 582, 583, 584, 585, 586, 587, 588, 589, 590, 591, 592, 593, 594, 595, 596, 597, 598, 599, 600, 601, 602, 603, 604, 605, 606, 607, 608, 609, 610, 611, 612, 613, 614, 615, 616, 617, 618, 619, 620, 621, 622, 623, 624, 625, 626, 627, 628, 629, 630, 631, 632, 633, 634, 635, 636, 637, 638, 639, 640, 641, 642, 643, 644, 645, 646, 647, 648, 649, 650, 651, 652, 653, 654, 655, 656, 657, 658, 659, 660, 661, 662, 663, 664, 665, 666, 667, 668, 669, 670, 671, 672, 673, 674, 675, 676, 677, 678, 679, 680, 681, 682, 683, 684, 685, 686, 687, 688, 689, 690, 691, 692, 693, 694, 695, 696, 697, 698, 699, 700, 701, 702, 703, 704, 705, 706, 707, 708, 709, 710, 711, 712, 713, 714, 715, 716, 717, 718, 719, 720, 721, 722, 723, 724, 725), (726, 727, 728, 729, 730, 731, 732, 733, 734, 735, 736, 737, 738, 739, 740, 741, 742, 743, 744, 745, 746, 747, 748, 749, 750, 751, 752, 753, 754, 755, 756, 757, 758, 759, 760, 761, 762, 763, 764, 765, 766, 767, 768, 769, 770, 771, 772, 773, 774, 775, 776, 777, 778, 779, 780, 781, 782, 783, 784, 785, 786, 787, 788, 789, 790, 791, 792, 793, 794, 795, 796, 797, 798, 799, 800, 801, 802, 803, 804, 805, 806, 807, 808, 809, 810, 811, 812, 813, 814, 815, 816, 817, 818, 819, 820, 821, 822, 823, 824, 825, 826, 827, 828, 829, 830, 831, 832, 833, 834, 835, 836, 837, 838, 839, 840, 841, 842, 843, 844, 845, 846, 847, 848, 849, 850, 851, 852, 853, 854, 855, 856, 857, 858, 859, 860, 861, 862, 863, 864, 865, 866, 867, 868, 869, 870, 871, 872, 873, 874, 875, 876, 877, 878, 879, 880, 881, 882, 883, 884, 885, 886, 887, 888, 889, 551, 550, 2, 1, 364, 890, 891, 892, 893, 894, 895, 896, 897, 898, 899, 900, 901, 902, 903, 904, 905, 906, 907, 908, 909, 910, 911, 912, 913, 914, 915, 916, 917, 918, 919, 920, 921, 922, 923, 924, 925, 926, 927, 928, 929, 930, 931, 932, 933, 934, 935, 936, 937, 938, 939, 940, 941, 942, 943, 944, 945, 946, 947, 948, 949, 950, 951, 952, 953, 954, 955, 956, 957, 958, 959, 960, 961, 962, 963, 964, 965, 966, 967, 968, 969, 970, 971, 972, 973, 974, 975, 976, 977, 978, 979, 980, 981, 982, 983, 984, 985, 986, 987, 988, 989, 990, 991, 992, 993, 994, 995, 996, 997, 998, 999, 1000, 1001, 1002, 1003, 1004, 1005, 1006, 1007, 1008, 1009, 1010, 1011, 1012, 1013, 1014, 1015, 1016, 1017, 1018, 1019, 1020, 1021, 1022, 1023, 1024, 1025, 1026, 1027, 1028, 1029, 1030, 1031, 1032, 1033, 1034, 1035, 1036, 1037, 1038, 1039, 1040, 1041, 1042, 1043, 1044, 1045, 1046, 1047, 1048, 1049, 1050, 1051, 1052, 1053, 1054, 1055, 1056, 1057, 1058, 1059, 1060, 1061, 1062, 1063, 1064, 1065, 1066, 1067, 1068, 371, 370, 1069, 1070, 1071, 1072, 1073, 1074, 1075, 1076, 1077, 1078, 1079, 1080, 1081, 1082, 1083, 1084, 1085), (3, 2, 550, 4), (4, 550, 549, 5), (5, 549, 548, 6), (6, 548, 547, 7), (7, 547, 546, 8), (8, 546, 545, 9), (9, 545, 544, 10), (10, 544, 543, 11), (11, 543, 542, 12), (12, 542, 541, 13), (13, 541, 540, 14), (14, 540, 539, 15), (15, 539, 538, 16), (16, 538, 537, 17), (17, 537, 536, 18), (18, 536, 535, 19), (19, 535, 534, 20), (20, 534, 533, 21), (21, 533, 532, 22), (22, 532, 531, 23), (23, 531, 530, 24), (24, 530, 529, 25), (25, 529, 528, 26), (26, 528, 527, 27), (27, 527, 526, 28), (28, 526, 525, 29), (29, 525, 524, 30), (30, 524, 523, 31), (31, 523, 522, 32), (32, 522, 521, 33), (33, 521, 520, 34), (34, 520, 519, 35), (35, 519, 518, 36), (36, 518, 517, 37), (37, 517, 516, 38), (38, 516, 515, 39), (39, 515, 514, 40), (40, 514, 513, 41), (41, 513, 512, 42), (42, 512, 511, 43), (43, 511, 510, 44), (44, 510, 509, 45), (45, 509, 508, 46), (46, 508, 507, 47), (47, 507, 506, 48), (48, 506, 505, 49), (49, 505, 504, 50), (50, 504, 503, 51), (51, 503, 502, 52), (52, 502, 501, 53), (53, 501, 500, 54), (54, 500, 499, 55), (55, 499, 498, 56), (56, 498, 497, 57), (57, 497, 496, 58), (58, 496, 495, 59), (59, 495, 494, 60), (60, 494, 493, 61), (61, 493, 492, 62), (62, 492, 491, 63), (63, 491, 490, 64), (64, 490, 489, 65), (65, 489, 488, 66), (66, 488, 487, 67), (67, 487, 486, 68), (68, 486, 485, 69), (69, 485, 484, 70), (70, 484, 483, 71), (71, 483, 482, 72), (72, 482, 481, 73), (73, 481, 480, 74), (74, 480, 479, 75), (75, 479, 478, 76), (76, 478, 477, 77), (77, 477, 476, 78), (78, 476, 475, 79), (79, 475, 474, 80), (80, 474, 473, 81), (81, 473, 472, 82), (82, 472, 471, 83), (83, 471, 470, 84), (84, 470, 469, 85), (85, 469, 468, 86), (86, 468, 467, 87), (87, 467, 466, 88), (88, 466, 465, 89), (89, 465, 464, 90), (90, 464, 463, 91), (91, 463, 462, 92), (92, 462, 461, 93), (93, 461, 460, 94), (94, 460, 459, 95), (95, 459, 458, 96), (96, 458, 457, 97), (97, 457, 456, 98), (98, 456, 455, 99), (99, 455, 454, 100), (100, 454, 453, 101), (101, 453, 452, 102), (102, 452, 451, 103), (103, 451, 450, 104), (104, 450, 449, 105), (105, 449, 448, 106), (106, 448, 447, 107), (107, 447, 446, 108), (108, 446, 445, 109), (109, 445, 444, 110), (110, 444, 443, 111), (111, 443, 442, 112), (112, 442, 441, 113), (113, 441, 440, 114), (114, 440, 439, 115), (115, 439, 438, 116), (116, 438, 437, 117), (117, 437, 436, 118), (118, 436, 435, 119), (119, 435, 434, 120), (120, 434, 433, 121), (121, 433, 432, 122), (122, 432, 431, 123), (123, 431, 430, 124), (124, 430, 429, 125), (125, 429, 428, 126), (126, 428, 427, 127), (127, 427, 426, 128), (128, 426, 425, 129), (129, 425, 424, 130), (130, 424, 423, 131), (131, 423, 422, 132), (132, 422, 421, 133), (133, 421, 420, 134), (134, 420, 419, 135), (135, 419, 418, 136), (136, 418, 417, 137), (137, 417, 416, 138), (138, 416, 415, 139), (139, 415, 414, 140), (140, 414, 413, 141), (141, 413, 412, 142), (142, 412, 411, 143), (143, 411, 410, 144), (144, 410, 409, 145), (145, 409, 408, 146), (146, 408, 407, 147), (147, 407, 406, 148), (148, 406, 405, 149), (149, 405, 404, 150), (150, 404, 403, 151), (151, 403, 402, 152), (152, 402, 401, 153), (153, 401, 400, 154), (154, 400, 399, 155), (155, 399, 398, 156), (156, 398, 397, 157), (157, 397, 396, 158), (158, 396, 395, 159), (159, 395, 394, 160), (160, 394, 393, 161), (161, 393, 392, 162), (162, 392, 391, 163), (163, 391, 390, 164), (164, 390, 389, 165), (165, 389, 388, 166), (166, 388, 387, 167), (167, 387, 386, 168), (168, 386, 385, 169), (169, 385, 384, 170), (170, 384, 383, 171), (171, 383, 382, 172), (172, 382, 381, 173), (173, 381, 380, 174), (174, 380, 379, 175), (175, 379, 378, 176), (176, 378, 377, 177), (177, 377, 376, 178), (178, 376, 375, 179), (179, 375, 374, 180), (180, 374, 373, 181), (181, 373, 372, 182), (182, 372, 371, 183), (183, 371, 1068, 184), (184, 1068, 1067, 185), (185, 1067, 1066, 186), (186, 1066, 1065, 187), (187, 1065, 1064, 188), (188, 1064, 1063, 189), (189, 1063, 1062, 190), (190, 1062, 1061, 191), (191, 1061, 1060, 192), (192, 1060, 1059, 193), (193, 1059, 1058, 194), (194, 1058, 1057, 195), (195, 1057, 1056, 196), (196, 1056, 1055, 197), (197, 1055, 1054, 198), (198, 1054, 1053, 199), (199, 1053, 1052, 200), (200, 1052, 1051, 201), (201, 1051, 1050, 202), (202, 1050, 1049, 203), (203, 1049, 1048, 204), (204, 1048, 1047, 205), (205, 1047, 1046, 206), (206, 1046, 1045, 207), (207, 1045, 1044, 208), (208, 1044, 1043, 209), (209, 1043, 1042, 210), (210, 1042, 1041, 211), (211, 1041, 1040, 212), (212, 1040, 1039, 213), (213, 1039, 1038, 214), (214, 1038, 1037, 215), (215, 1037, 1036, 216), (216, 1036, 1035, 217), (217, 1035, 1034, 218), (218, 1034, 1033, 219), (219, 1033, 1032, 220), (220, 1032, 1031, 221), (221, 1031, 1030, 222), (222, 1030, 1029, 223), (223, 1029, 1028, 224), (224, 1028, 1027, 225), (225, 1027, 1026, 226), (226, 1026, 1025, 227), (227, 1025, 1024, 228), (228, 1024, 1023, 229), (229, 1023, 1022, 230), (230, 1022, 1021, 231), (231, 1021, 1020, 232), (232, 1020, 1019, 233), (233, 1019, 1018, 234), (234, 1018, 1017, 235), (235, 1017, 1016, 236), (236, 1016, 1015, 237), (237, 1015, 1014, 238), (238, 1014, 1013, 239), (239, 1013, 1012, 240), (240, 1012, 1011, 241), (241, 1011, 1010, 242), (242, 1010, 1009, 243), (243, 1009, 1008, 244), (244, 1008, 1007, 245), (245, 1007, 1006, 246), (246, 1006, 1005, 247), (247, 1005, 1004, 248), (248, 1004, 1003, 249), (249, 1003, 1002, 250), (250, 1002, 1001, 251), (251, 1001, 1000, 252), (252, 1000, 999, 253), (253, 999, 998, 254), (254, 998, 997, 255), (255, 997, 996, 256), (256, 996, 995, 257), (257, 995, 994, 258), (258, 994, 993, 259), (259, 993, 992, 260), (260, 992, 991, 261), (261, 991, 990, 262), (262, 990, 989, 263), (263, 989, 988, 264), (264, 988, 987, 265), (265, 987, 986, 266), (266, 986, 985, 267), (267, 985, 984, 268), (268, 984, 983, 269), (269, 983, 982, 270), (270, 982, 981, 271), (271, 981, 980, 272), (272, 980, 979, 273), (273, 979, 978, 274), (274, 978, 977, 275), (275, 977, 976, 276), (276, 976, 975, 277), (277, 975, 974, 278), (278, 974, 973, 279), (279, 973, 972, 280), (280, 972, 971, 281), (281, 971, 970, 282), (282, 970, 969, 283), (283, 969, 968, 284), (284, 968, 967, 285), (285, 967, 966, 286), (286, 966, 965, 287), (287, 965, 964, 288), (288, 964, 963, 289), (289, 963, 962, 290), (290, 962, 961, 291), (291, 961, 960, 292), (292, 960, 959, 293), (293, 959, 958, 294), (294, 958, 957, 295), (295, 957, 956, 296), (296, 956, 955, 297), (297, 955, 954, 298), (298, 954, 953, 299), (299, 953, 952, 300), (300, 952, 951, 301), (301, 951, 950, 302), (302, 950, 949, 303), (303, 949, 948, 304), (304, 948, 947, 305), (305, 947, 946, 306), (306, 946, 945, 307), (307, 945, 944, 308), (308, 944, 943, 309), (309, 943, 942, 310), (310, 942, 941, 311), (311, 941, 940, 312), (312, 940, 939, 313), (313, 939, 938, 314), (314, 938, 937, 315), (315, 937, 936, 316), (316, 936, 935, 317), (317, 935, 934, 318), (318, 934, 933, 319), (319, 933, 932, 320), (320, 932, 931, 321), (321, 931, 930, 322), (322, 930, 929, 323), (323, 929, 928, 324), (324, 928, 927, 325), (325, 927, 926, 326), (326, 926, 925, 327), (327, 925, 924, 328), (328, 924, 923, 329), (329, 923, 922, 330), (330, 922, 921, 331), (331, 921, 920, 332), (332, 920, 919, 333), (333, 919, 918, 334), (334, 918, 917, 335), (335, 917, 916, 336), (336, 916, 915, 337), (337, 915, 914, 338), (338, 914, 913, 339), (339, 913, 912, 340), (340, 912, 911, 341), (341, 911, 910, 342), (342, 910, 909, 343), (343, 909, 908, 344), (344, 908, 907, 345), (345, 907, 906, 346), (346, 906, 905, 347), (347, 905, 904, 348), (348, 904, 903, 349), (349, 903, 902, 350), (350, 902, 901, 351), (351, 901, 900, 352), (352, 900, 899, 353), (353, 899, 898, 354), (354, 898, 897, 355), (355, 897, 896, 356), (356, 896, 895, 357), (357, 895, 894, 358), (358, 894, 893, 359), (359, 893, 892, 360), (360, 892, 891, 361), (361, 891, 890, 362), (362, 890, 364, 363), (551, 889, 1086, 1087), (552, 551, 1087, 1088), (1086, 1089, 1090, 1091, 1092, 1093, 1094, 1095, 1096, 1097, 1098, 1099, 1100, 1101, 1102, 1103, 1104, 1105, 1106, 1107, 1108, 1109, 1110, 1111, 1112, 1113, 1114, 1115, 1116, 1117, 1118, 1119, 1120, 1121, 1122, 1123, 1124, 1125, 1126, 1127, 1128, 1129, 1130, 1131, 1132, 1133, 1134, 1135, 1136, 1137, 1138, 1139, 1140, 1141, 1142, 1143, 1144, 1145, 1146, 1147, 1148, 1149, 1150, 1151, 1152, 1153, 1154, 1155, 1156, 1157, 1158, 1159, 1160, 1161, 1162, 1163, 1164, 1165, 1166, 1167, 1168, 1169, 1170, 1171, 1172, 1173, 1174, 1175, 1176, 1177, 1178, 1179, 1180, 1181, 1182, 1183, 1184, 1185, 1186, 1187, 1188, 1189, 1190, 1191, 1192, 1193, 1194, 1195, 1196, 1197, 1198, 1199, 1200, 1201, 1202, 1203, 1204, 1205, 1206, 1207, 1208, 1209, 1210, 1211, 1212, 1213, 1214, 1215, 1216, 1217, 1218, 1219, 1220, 1221, 1222, 1223, 1224, 1225, 1226, 1227, 1228, 1229, 1230, 1231, 1232, 1233, 1234, 1235, 1236, 1237, 1238, 1239, 1240, 1241, 1242, 1243, 1244, 1245, 1246, 1247, 1248, 1249, 1250, 1251, 1252, 1253, 1254, 1255, 1256, 1257, 1258, 1259, 1260, 1261, 1262, 1263, 1264, 1265, 1266, 1267, 1268, 1269, 1270, 1271, 1272, 1273, 1274, 1275, 1276, 1277, 1278, 1279, 1280, 1281, 1282, 1283, 1284, 1285, 1286, 1287, 1288, 1289, 1290, 1291, 1292, 1293, 1294, 1295, 1296, 1297, 1298, 1299, 1300, 1301, 1302, 1303, 1304, 1305, 1306, 1307, 1308, 1309, 1310, 1311, 1312, 1313, 1314, 1315, 1316, 1317, 1318, 1319, 1320, 1321, 1322, 1323, 1324, 1325, 1326, 1327, 1328, 1329, 1330, 1331, 1332, 1333, 1334, 1335, 1336, 1337, 1338, 1339, 1340, 1341, 1342, 1343, 1344, 1345, 1346, 1347, 1348, 1349, 1350, 1351, 1352, 1353, 1354, 1355, 1356, 1357, 1358, 1359, 1360, 1361, 1362, 1363, 1364, 1365, 1366, 1367, 1368, 1369, 1370, 1371, 1372, 1373, 1374, 1375, 1376, 1377, 1378, 1379, 1380, 1381, 1382, 1383, 1384, 1385, 1386, 1387, 1388, 1389, 1390, 1391, 1392, 1393, 1394, 1395, 1396, 1397, 1398, 1399, 1400, 1401, 1402, 1403, 1404, 1405, 1406, 1407, 1408, 1409, 1410, 1411, 1412, 1413, 1414, 1415, 1416, 1417, 1418, 1419, 1420, 1421, 1422, 1423, 1424, 1425, 1426, 1427, 1428, 1429, 1430, 1431, 1432, 1433, 1434, 1435, 1436, 1437, 1438, 1439, 1440, 1441, 1442, 1443, 1444, 1445, 1446, 1447, 1088, 1087), (889, 888, 1089, 1086), (553, 552, 1088, 1447), (554, 553, 1447, 1446), (555, 554, 1446, 1445), (556, 555, 1445, 1444), (557, 556, 1444, 1443), (558, 557, 1443, 1442), (559, 558, 1442, 1441), (560, 559, 1441, 1440), (561, 560, 1440, 1439), (562, 561, 1439, 1438), (563, 562, 1438, 1437), (564, 563, 1437, 1436), (565, 564, 1436, 1435), (566, 565, 1435, 1434), (567, 566, 1434, 1433), (568, 567, 1433, 1432), (569, 568, 1432, 1431), (570, 569, 1431, 1430), (571, 570, 1430, 1429), (572, 571, 1429, 1428), (573, 572, 1428, 1427), (574, 573, 1427, 1426), (575, 574, 1426, 1425), (576, 575, 1425, 1424), (577, 576, 1424, 1423), (578, 577, 1423, 1422), (579, 578, 1422, 1421), (580, 579, 1421, 1420), (581, 580, 1420, 1419), (582, 581, 1419, 1418), (583, 582, 1418, 1417), (584, 583, 1417, 1416), (585, 584, 1416, 1415), (586, 585, 1415, 1414), (587, 586, 1414, 1413), (588, 587, 1413, 1412), (589, 588, 1412, 1411), (590, 589, 1411, 1410), (591, 590, 1410, 1409), (592, 591, 1409, 1408), (593, 592, 1408, 1407), (594, 593, 1407, 1406), (595, 594, 1406, 1405), (596, 595, 1405, 1404), (597, 596, 1404, 1403), (598, 597, 1403, 1402), (599, 598, 1402, 1401), (600, 599, 1401, 1400), (601, 600, 1400, 1399), (602, 601, 1399, 1398), (603, 602, 1398, 1397), (604, 603, 1397, 1396), (605, 604, 1396, 1395), (606, 605, 1395, 1394), (607, 606, 1394, 1393), (608, 607, 1393, 1392), (609, 608, 1392, 1391), (610, 609, 1391, 1390), (611, 610, 1390, 1389), (612, 611, 1389, 1388), (613, 612, 1388, 1387), (614, 613, 1387, 1386), (615, 614, 1386, 1385), (616, 615, 1385, 1384), (617, 616, 1384, 1383), (618, 617, 1383, 1382), (619, 618, 1382, 1381), (620, 619, 1381, 1380), (621, 620, 1380, 1379), (622, 621, 1379, 1378), (623, 622, 1378, 1377), (624, 623, 1377, 1376), (625, 624, 1376, 1375), (626, 625, 1375, 1374), (627, 626, 1374, 1373), (628, 627, 1373, 1372), (629, 628, 1372, 1371), (630, 629, 1371, 1370), (631, 630, 1370, 1369), (632, 631, 1369, 1368), (633, 632, 1368, 1367), (634, 633, 1367, 1366), (635, 634, 1366, 1365), (636, 635, 1365, 1364), (637, 636, 1364, 1363), (638, 637, 1363, 1362), (639, 638, 1362, 1361), (640, 639, 1361, 1360), (641, 640, 1360, 1359), (642, 641, 1359, 1358), (643, 642, 1358, 1357), (644, 643, 1357, 1356), (645, 644, 1356, 1355), (646, 645, 1355, 1354), (647, 646, 1354, 1353), (648, 647, 1353, 1352), (649, 648, 1352, 1351), (650, 649, 1351, 1350), (651, 650, 1350, 1349), (652, 651, 1349, 1348), (653, 652, 1348, 1347), (654, 653, 1347, 1346), (655, 654, 1346, 1345), (656, 655, 1345, 1344), (657, 656, 1344, 1343), (658, 657, 1343, 1342), (659, 658, 1342, 1341), (660, 659, 1341, 1340), (661, 660, 1340, 1339), (662, 661, 1339, 1338), (663, 662, 1338, 1337), (664, 663, 1337, 1336), (665, 664, 1336, 1335), (666, 665, 1335, 1334), (667, 666, 1334, 1333), (668, 667, 1333, 1332), (669, 668, 1332, 1331), (670, 669, 1331, 1330), (671, 670, 1330, 1329), (672, 671, 1329, 1328), (673, 672, 1328, 1327), (674, 673, 1327, 1326), (675, 674, 1326, 1325), (676, 675, 1325, 1324), (677, 676, 1324, 1323), (678, 677, 1323, 1322), (679, 678, 1322, 1321), (680, 679, 1321, 1320), (681, 680, 1320, 1319), (682, 681, 1319, 1318), (683, 682, 1318, 1317), (684, 683, 1317, 1316), (685, 684, 1316, 1315), (686, 685, 1315, 1314), (687, 686, 1314, 1313), (688, 687, 1313, 1312), (689, 688, 1312, 1311), (690, 689, 1311, 1310), (691, 690, 1310, 1309), (692, 691, 1309, 1308), (693, 692, 1308, 1307), (694, 693, 1307, 1306), (695, 694, 1306, 1305), (696, 695, 1305, 1304), (697, 696, 1304, 1303), (698, 697, 1303, 1302), (699, 698, 1302, 1301), (700, 699, 1301, 1300), (701, 700, 1300, 1299), (702, 701, 1299, 1298), (703, 702, 1298, 1297), (704, 703, 1297, 1296), (705, 704, 1296, 1295), (706, 705, 1295, 1294), (707, 706, 1294, 1293), (708, 707, 1293, 1292), (709, 708, 1292, 1291), (710, 709, 1291, 1290), (711, 710, 1290, 1289), (712, 711, 1289, 1288), (713, 712, 1288, 1287), (714, 713, 1287, 1286), (715, 714, 1286, 1285), (716, 715, 1285, 1284), (717, 716, 1284, 1283), (718, 717, 1283, 1282), (719, 718, 1282, 1281), (720, 719, 1281, 1280), (721, 720, 1280, 1279), (722, 721, 1279, 1278), (723, 722, 1278, 1277), (724, 723, 1277, 1276), (725, 724, 1276, 1275), (365, 725, 1275, 1274), (366, 365, 1274, 1273), (367, 366, 1273, 1272), (368, 367, 1272, 1271), (369, 368, 1271, 1270), (370, 369, 1270, 1269), (1069, 370, 1269, 1268), (1070, 1069, 1268, 1267), (1071, 1070, 1267, 1266), (1072, 1071, 1266, 1265), (1073, 1072, 1265, 1264), (1074, 1073, 1264, 1263), (1075, 1074, 1263, 1262), (1076, 1075, 1262, 1261), (1077, 1076, 1261, 1260), (1078, 1077, 1260, 1259), (1079, 1078, 1259, 1258), (1080, 1079, 1258, 1257), (1081, 1080, 1257, 1256), (1082, 1081, 1256, 1255), (1083, 1082, 1255, 1254), (1084, 1083, 1254, 1253), (1085, 1084, 1253, 1252), (726, 1085, 1252, 1251), (727, 726, 1251, 1250), (728, 727, 1250, 1249), (729, 728, 1249, 1248), (730, 729, 1248, 1247), (731, 730, 1247, 1246), (732, 731, 1246, 1245), (733, 732, 1245, 1244), (734, 733, 1244, 1243), (735, 734, 1243, 1242), (736, 735, 1242, 1241), (737, 736, 1241, 1240), (738, 737, 1240, 1239), (739, 738, 1239, 1238), (740, 739, 1238, 1237), (741, 740, 1237, 1236), (742, 741, 1236, 1235), (743, 742, 1235, 1234), (744, 743, 1234, 1233), (745, 744, 1233, 1232), (746, 745, 1232, 1231), (747, 746, 1231, 1230), (748, 747, 1230, 1229), (749, 748, 1229, 1228), (750, 749, 1228, 1227), (751, 750, 1227, 1226), (752, 751, 1226, 1225), (753, 752, 1225, 1224), (754, 753, 1224, 1223), (755, 754, 1223, 1222), (756, 755, 1222, 1221), (757, 756, 1221, 1220), (758, 757, 1220, 1219), (759, 758, 1219, 1218), (760, 759, 1218, 1217), (761, 760, 1217, 1216), (762, 761, 1216, 1215), (763, 762, 1215, 1214), (764, 763, 1214, 1213), (765, 764, 1213, 1212), (766, 765, 1212, 1211), (767, 766, 1211, 1210), (768, 767, 1210, 1209), (769, 768, 1209, 1208), (770, 769, 1208, 1207), (771, 770, 1207, 1206), (772, 771, 1206, 1205), (773, 772, 1205, 1204), (774, 773, 1204, 1203), (775, 774, 1203, 1202), (776, 775, 1202, 1201), (777, 776, 1201, 1200), (778, 777, 1200, 1199), (779, 778, 1199, 1198), (780, 779, 1198, 1197), (781, 780, 1197, 1196), (782, 781, 1196, 1195), (783, 782, 1195, 1194), (784, 783, 1194, 1193), (785, 784, 1193, 1192), (786, 785, 1192, 1191), (787, 786, 1191, 1190), (788, 787, 1190, 1189), (789, 788, 1189, 1188), (790, 789, 1188, 1187), (791, 790, 1187, 1186), (792, 791, 1186, 1185), (793, 792, 1185, 1184), (794, 793, 1184, 1183), (795, 794, 1183, 1182), (796, 795, 1182, 1181), (797, 796, 1181, 1180), (798, 797, 1180, 1179), (799, 798, 1179, 1178), (800, 799, 1178, 1177), (801, 800, 1177, 1176), (802, 801, 1176, 1175), (803, 802, 1175, 1174), (804, 803, 1174, 1173), (805, 804, 1173, 1172), (806, 805, 1172, 1171), (807, 806, 1171, 1170), (808, 807, 1170, 1169), (809, 808, 1169, 1168), (810, 809, 1168, 1167), (811, 810, 1167, 1166), (812, 811, 1166, 1165), (813, 812, 1165, 1164), (814, 813, 1164, 1163), (815, 814, 1163, 1162), (816, 815, 1162, 1161), (817, 816, 1161, 1160), (818, 817, 1160, 1159), (819, 818, 1159, 1158), (820, 819, 1158, 1157), (821, 820, 1157, 1156), (822, 821, 1156, 1155), (823, 822, 1155, 1154), (824, 823, 1154, 1153), (825, 824, 1153, 1152), (826, 825, 1152, 1151), (827, 826, 1151, 1150), (828, 827, 1150, 1149), (829, 828, 1149, 1148), (830, 829, 1148, 1147), (831, 830, 1147, 1146), (832, 831, 1146, 1145), (833, 832, 1145, 1144), (834, 833, 1144, 1143), (835, 834, 1143, 1142), (836, 835, 1142, 1141), (837, 836, 1141, 1140), (838, 837, 1140, 1139), (839, 838, 1139, 1138), (840, 839, 1138, 1137), (841, 840, 1137, 1136), (842, 841, 1136, 1135), (843, 842, 1135, 1134), (844, 843, 1134, 1133), (845, 844, 1133, 1132), (846, 845, 1132, 1131), (847, 846, 1131, 1130), (848, 847, 1130, 1129), (849, 848, 1129, 1128), (850, 849, 1128, 1127), (851, 850, 1127, 1126), (852, 851, 1126, 1125), (853, 852, 1125, 1124), (854, 853, 1124, 1123), (855, 854, 1123, 1122), (856, 855, 1122, 1121), (857, 856, 1121, 1120), (858, 857, 1120, 1119), (859, 858, 1119, 1118), (860, 859, 1118, 1117), (861, 860, 1117, 1116), (862, 861, 1116, 1115), (863, 862, 1115, 1114), (864, 863, 1114, 1113), (865, 864, 1113, 1112), (866, 865, 1112, 1111), (867, 866, 1111, 1110), (868, 867, 1110, 1109), (869, 868, 1109, 1108), (870, 869, 1108, 1107), (871, 870, 1107, 1106), (872, 871, 1106, 1105), (873, 872, 1105, 1104), (874, 873, 1104, 1103), (875, 874, 1103, 1102), (876, 875, 1102, 1101), (877, 876, 1101, 1100), (878, 877, 1100, 1099), (879, 878, 1099, 1098), (880, 879, 1098, 1097), (881, 880, 1097, 1096), (882, 881, 1096, 1095), (883, 882, 1095, 1094), (884, 883, 1094, 1093), (885, 884, 1093, 1092), (886, 885, 1092, 1091), (887, 886, 1091, 1090), (888, 887, 1090, 1089)])
me_cylinder.use_remesh_preserve_volume = False
me_cylinder.use_remesh_preserve_attributes = False
me_cylinder.use_mirror_vertex_groups = False
me_cylinder.update()

# ---- objects
ob_cylinder_001 = bpy.data.objects.new('Cylinder.001', me_cylinder_002)
ob_cylinder = bpy.data.objects.new('Cylinder', me_cylinder)
ob_lamp = bpy.data.objects.new('Lamp', light_lamp)
ob_camera = bpy.data.objects.new('Camera', cam_camera)

# ---- transforms, parenting, visibility, modifiers, constraints
ob_cylinder_001.location = (0.0, 8.61, 1.613)
ob_cylinder_001.lineart.crease_threshold = 0.0
ob_cylinder.location = (0.0, 0.0, 0.5)
ob_cylinder.lineart.crease_threshold = 0.0
ob_lamp.location = (4.076, 1.005, 5.904)
ob_lamp.rotation_euler = (0.6503, 0.05522, 1.866)
ob_lamp.lock_rotations_4d = False
ob_lamp.empty_display_type = 'ARROWS'
ob_lamp.color = (0.0, 0.0, 0.0, 0.0)
ob_lamp.lineart.crease_threshold = 0.0
ob_camera.location = (7.481, -6.508, 5.344)
ob_camera.rotation_euler = (1.109, 0.01082, 0.8149)
ob_camera.lock_rotations_4d = False
ob_camera.empty_display_type = 'ARROWS'
ob_camera.color = (0.0, 0.0, 0.0, 0.0)
ob_camera.display_type = 'WIRE'
ob_camera.lineart.crease_threshold = 0.0

# ---- collection membership
col_collection_1.objects.link(ob_cylinder_001)
col_collection_1.objects.link(ob_cylinder)
col_collection_1.objects.link(ob_lamp)
col_collection_1.objects.link(ob_camera)

# ---- scene / render settings (as saved in the file)
scene.camera = ob_camera
scene.frame_start = 1; scene.frame_end = 250; scene.frame_set(1)
scene.render.engine = 'BLENDER_EEVEE_NEXT'
scene.render.resolution_percentage = 50
scene.render.dither_intensity = 0.0
scene.cycles.use_denoising = False
scene.cycles.samples = 128
scene.cycles.sampling_pattern = 'TABULATED_SOBOL'
scene.cycles.light_sampling_threshold = 0.0
scene.cycles.use_adaptive_sampling = False
scene.cycles.use_light_tree = False
scene.cycles.blur_glossy = 0.0
scene.cycles.sample_clamp_indirect = 0.0
scene.view_settings.view_transform = 'Standard'
bpy.context.view_layer.update()

